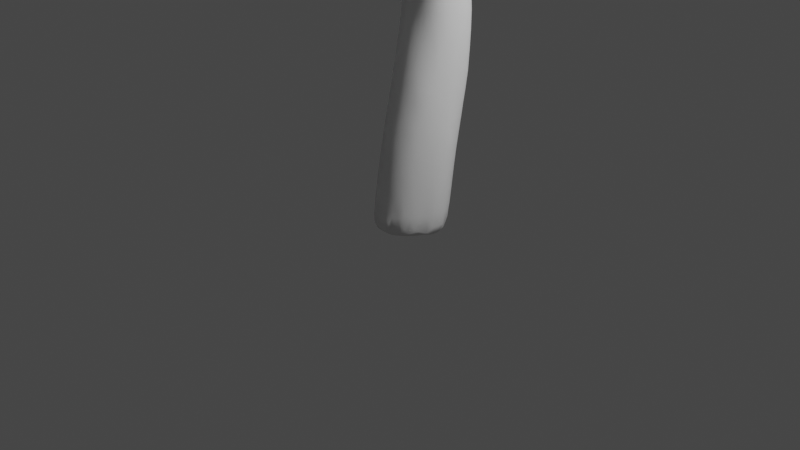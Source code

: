 # Source: blend.blend  (saved by Blender 2.93.21; exported with 4.5.12 LTS)
import bpy
from mathutils import Matrix  # noqa: F401  (used for matrix-valued properties, if any)

bpy.ops.wm.read_factory_settings(use_empty=True)
scene = bpy.context.scene
scene.name = 'Scene'

# ---- collections
col_collection = bpy.data.collections.new('Collection'); scene.collection.children.link(col_collection)

# ---- world
world_world = bpy.data.worlds.new('World'); scene.world = world_world
world_world.use_nodes = True; world_world.node_tree.nodes.clear()
_N = world_world.node_tree.nodes; _L = world_world.node_tree.links
n0 = _N.new('ShaderNodeOutputWorld'); n0.name = 'World Output'; n0.location = (300, 300)
n1 = _N.new('ShaderNodeBackground'); n1.name = 'Background'; n1.location = (10, 300)
n1.inputs[0].default_value = (0.05088, 0.05088, 0.05088, 1.0)
_L.new(n1.outputs[0], n0.inputs[0])
n0.is_active_output = True
world_world.color = (0.05088, 0.05088, 0.05088)
world_world.use_sun_shadow = False
world_world.sun_shadow_jitter_overblur = 0.0

# ---- cameras
cam_camera = bpy.data.cameras.new('Camera')
cam_camera.clip_end = 100.0
cam_camera.ortho_scale = 7.314

# ---- lights
light_light = bpy.data.lights.new('Light', 'POINT')
light_light.transmission_factor = 0.0
light_light.energy = 1000.0
light_light.shadow_soft_size = 0.1
light_light.shadow_maximum_resolution = 0.006
light_light.use_absolute_resolution = True

# ---- meshes
me_cylinder_001 = bpy.data.meshes.new('Cylinder.001')
me_cylinder_001.from_pydata([(-0.7621, -0.1793, -0.9889), (-0.8228, -0.06564, -1.027), (-0.8335, -0.04162, -0.8648), (-0.8109, -0.01223, -0.6873), (-0.7762, 0.02164, -0.5012), (-0.5821, -0.3678, -0.9947), (-0.6701, -0.2708, -1.05), (-0.6578, -0.2586, -0.8683), (-0.6242, -0.2246, -0.6909), (-0.5832, -0.1844, -0.5068), (-0.6729, -0.08335, -1.091), (-0.7479, -0.1576, -0.8549), (-0.7201, -0.1256, -0.6862), (-0.6843, -0.08843, -0.5027), (-0.6406, -0.04557, -0.3129), (-0.5877, 0.003835, -0.1232), (-0.4731, -0.4345, -1.044), (-0.4288, -0.423, -0.8753), (-0.3898, -0.381, -0.7015), (-0.484, -0.2726, -1.094), (-0.5535, -0.3464, -0.8595), (-0.5149, -0.3098, -0.693), (-0.4678, -0.2668, -0.513), (-0.408, -0.2176, -0.3272), (-0.4839, -0.08383, -1.103), (-0.534, -0.138, -0.3185), (-0.4778, -0.08328, -0.1342), (-0.1951, -0.5634, -1.033), (-0.178, -0.5458, -0.9569), (-0.2876, -0.4932, -1.079), (-0.2523, -0.4943, -0.8921), (-0.2423, -0.4354, -0.7099), (-0.2157, -0.3852, -0.5519), (-0.1827, -0.348, -0.435), (-0.2885, -0.2817, -1.101), (-0.3388, -0.3354, -0.526), (-0.2518, -0.2883, -0.3461), (-0.2195, -0.2122, -0.1689), (-0.2919, -0.08879, -1.105), (-0.3486, -0.1553, -0.1449), (-0.07401, -0.5798, -1.051), (-0.06785, -0.5554, -0.9502), (-0.09082, -0.4599, -1.097), (-0.08073, -0.5145, -0.8496), (-0.07933, -0.4597, -0.7023), (-0.06997, -0.4059, -0.5542), (-0.06093, -0.3562, -0.4237), (-0.09412, -0.2792, -1.103), (-0.07412, -0.2983, -0.3004), (-0.06677, -0.2292, -0.1604), (-0.09694, -0.09136, -1.105), (-0.2509, -1.703, 4.847), (-0.2699, -1.543, 4.631), (-0.2793, -1.598, 4.756), (-0.1268, -1.859, 4.914), (-0.1741, -1.777, 4.849), (-0.1883, -1.592, 4.601), (-0.1836, -1.677, 4.721), (-0.04337, -1.88, 4.902), (-0.06109, -1.713, 4.694), (-0.05526, -1.803, 4.807), (-0.06961, -1.536, 4.464), (-0.06468, -1.625, 4.578), (-0.2735, -1.718, 4.941), (-0.2839, -1.733, 5.055), (-0.2809, -1.742, 5.155), (-0.3078, -1.602, 4.89), (-0.3061, -1.618, 5.018), (-0.2854, -1.643, 5.142), (-0.06557, -2.231, 5.653), (-0.06888, -2.265, 5.745), (-0.1437, -1.896, 5.005), (-0.1571, -1.939, 5.139), (-0.1609, -1.989, 5.304), (-0.136, -2.056, 5.486), (-0.131, -2.115, 5.655), (-0.1305, -2.146, 5.79), (-0.2151, -1.813, 4.973), (-0.234, -1.836, 5.107), (-0.2369, -1.836, 5.262), (-0.1877, -1.894, 5.465), (-0.1479, -1.921, 5.632), (-0.1283, -1.929, 5.762), (-0.2441, -1.69, 5.271), (-0.1812, -1.722, 5.423), (-0.09347, -1.746, 5.562), (0.02917, -2.357, 5.75), (0.03528, -2.349, 5.742), (0.0125, -2.158, 5.423), (-0.00258, -2.215, 5.532), (-0.003209, -2.303, 5.684), (-0.01316, -2.323, 5.784), (-0.04397, -1.941, 5.011), (-0.04563, -2.005, 5.15), (-0.04181, -2.086, 5.328), (-0.06898, -2.162, 5.496), (-0.01957, -2.193, 5.803), (-0.02765, -1.978, 5.835), (-0.02233, -1.779, 5.687), (0.02397, -1.839, 5.798), (-0.4144, -0.02618, 0.0353), (-0.3703, 0.02414, 0.1644), (-0.1855, -0.1578, -0.05199), (-0.2608, -0.08961, 0.02782), (-0.2477, -0.002762, 0.1867), (-0.06041, -0.1615, -0.03563), (-0.07905, -0.08956, 0.07981), (-0.08124, -0.01214, 0.2123), (-0.0843, 0.06354, 0.3407), (-0.565, 0.09584, 3.031), (-0.4556, -0.1244, 3.027), (-0.4691, -0.1635, 3.128), (-0.4737, 0.0364, 2.838), (-0.4875, -0.02218, 2.953), (-0.5231, -0.0305, 3.088), (-0.3811, -0.1774, 2.999), (-0.3827, -0.2525, 3.105), (-0.393, -0.006168, 2.796), (-0.39, -0.0892, 2.902), (-0.2585, -0.4063, 3.179), (-0.2571, -0.2276, 2.965), (-0.2576, -0.3154, 3.07), (-0.2632, -0.04638, 2.755), (-0.2599, -0.1366, 2.862), (-0.09272, -0.4442, 3.146), (-0.09137, -0.1639, 2.838), (-0.09088, -0.2587, 2.941), (-0.09169, -0.3512, 3.043), (-0.09463, 0.01771, 2.617), (-0.09239, -0.06886, 2.731), (-0.5658, 0.08882, 3.129), (-0.4145, -1.137, 4.317), (-0.4254, -1.133, 4.385), (-0.4336, -0.9542, 4.065), (-0.4311, -1.025, 4.224), (-0.4356, -1.025, 4.352), (-0.4564, -0.7598, 3.815), (-0.4747, -0.78, 3.918), (-0.4747, -0.8121, 4.047), (-0.4593, -0.8496, 4.185), (-0.4332, -0.8716, 4.313), (-0.4528, -0.5771, 3.599), (-0.4704, -0.6367, 3.728), (-0.4948, -0.6389, 3.874), (-0.487, -0.6594, 4.012), (-0.458, -0.687, 4.144), (-0.4512, -0.3765, 3.379), (-0.4677, -0.444, 3.515), (-0.4964, -0.4605, 3.678), (-0.4994, -0.4756, 3.829), (-0.4768, -0.498, 3.97), (-0.4336, -0.5274, 4.1), (-0.4767, -0.2341, 3.288), (-0.4995, -0.2587, 3.465), (-0.5017, -0.2817, 3.63), (-0.4829, -0.3044, 3.783), (-0.4416, -0.332, 3.926), (-0.5325, -0.02159, 3.236), (-0.5132, -0.06985, 3.422), (-0.4862, -0.1021, 3.585), (-0.4434, -0.1307, 3.736), (-0.3016, -1.366, 4.417), (-0.3124, -1.42, 4.543), (-0.3378, -1.44, 4.699), (-0.3498, -1.245, 4.335), (-0.3875, -1.229, 4.48), (-0.3746, -1.268, 4.651), (-0.337, -0.9551, 3.842), (-0.3527, -1.004, 3.932), (-0.3589, -1.069, 4.053), (-0.3566, -1.147, 4.19), (-0.407, -1.063, 4.474), (-0.3687, -1.097, 4.615), (-0.3843, -0.8545, 3.793), (-0.4238, -0.9013, 3.928), (-0.386, -0.8986, 4.436), (-0.322, -0.9281, 4.564), (-0.3828, -0.642, 3.552), (-0.3868, -0.7368, 3.67), (-0.4113, -0.7124, 4.266), (-0.3374, -0.7333, 4.381), (-0.3795, -0.4428, 3.334), (-0.3836, -0.5365, 3.448), (-0.3764, -0.561, 4.214), (-0.3841, -0.3378, 3.226), (-0.3787, -0.3683, 4.06), (-0.3489, -0.4468, 4.163), (-0.3801, -0.1635, 3.876), (-0.3494, -0.2394, 3.987), (-0.2099, -1.416, 4.377), (-0.2033, -1.498, 4.492), (-0.2384, -1.233, 4.146), (-0.2289, -1.322, 4.269), (-0.2387, -0.9931, 3.806), (-0.2405, -1.072, 3.907), (-0.242, -1.151, 4.022), (-0.2572, -0.7982, 3.608), (-0.2523, -0.8995, 3.716), (-0.237, -0.96, 4.693), (-0.2588, -0.6013, 3.393), (-0.2581, -0.7006, 3.499), (-0.2423, -0.764, 4.498), (-0.1973, -0.8367, 4.603), (-0.258, -0.5041, 3.286), (-0.2661, -0.566, 4.311), (-0.2077, -0.6367, 4.412), (-0.2567, -0.3105, 4.105), (-0.2538, -0.4214, 4.204), (-0.2547, -0.09796, 3.915), (-0.25, -0.1983, 4.013), (-0.07906, -1.366, 4.232), (-0.07338, -1.452, 4.348), (-0.08533, -1.198, 3.994), (-0.08305, -1.282, 4.112), (-0.08644, -1.024, 3.776), (-0.08601, -1.113, 3.882), (-0.09091, -0.8325, 3.568), (-0.0893, -0.93, 3.673), (-0.08248, -0.9031, 4.716), (-0.09247, -0.6384, 3.357), (-0.09155, -0.7355, 3.463), (-0.08139, -0.7085, 4.511), (-0.07213, -0.8051, 4.611), (-0.09272, -0.5413, 3.252), (-0.09202, -0.501, 4.321), (-0.07613, -0.6009, 4.417), (-0.09164, -0.2774, 4.124), (-0.09109, -0.3866, 4.222), (-0.09114, -0.06431, 3.934), (-0.08977, -0.1696, 4.029), (-0.3353, -1.457, 4.844), (-0.3088, -1.479, 4.982), (-0.2665, -1.509, 5.116), (-0.3419, -1.296, 4.801), (-0.2854, -1.322, 4.944), (-0.3107, -1.126, 4.755), (-0.2186, -1.549, 5.241), (-0.1371, -1.56, 5.36), (-0.2093, -1.356, 5.087), (-0.1765, -1.436, 5.205), (-0.2257, -1.155, 4.892), (-0.1803, -1.227, 5.009), (-0.1931, -1.029, 4.806), (-0.03183, -1.575, 5.482), (0.006886, -1.646, 5.595), (-0.06973, -1.293, 5.144), (-0.06396, -1.413, 5.277), (0.003565, -1.467, 5.381), (-0.07582, -1.091, 4.925), (-0.06383, -1.184, 5.035), (-0.07362, -0.992, 4.823), (-0.9917, 0.2181, -0.9805), (-1.013, 0.3356, -0.9943), (-1.037, 0.3548, -0.8527), (-1.032, 0.379, -0.6835), (-1.009, 0.4077, -0.4989), (-1.025, 0.4838, -0.9962), (-1.056, 0.4942, -0.8531), (-1.06, 0.5152, -0.6825), (-1.047, 0.5419, -0.4981), (-1.022, 0.5754, -0.3104), (-1.018, 0.6074, -0.9826), (-1.041, 0.6274, -0.852), (-1.054, 0.65, -0.6811), (-1.053, 0.6737, -0.4969), (-1.042, 0.6995, -0.3143), (-1.024, 0.7276, -0.1514), (-1.013, 0.7798, -0.6841), (-1.028, 0.8022, -0.4955), (-1.033, 0.821, -0.3117), (-1.027, 0.8324, -0.1489), (-0.9097, 0.1148, -1.057), (-0.9224, 0.0984, -0.8721), (-0.9002, 0.1163, -0.6883), (-0.865, 0.1449, -0.5004), (-0.8229, 0.1798, -0.3079), (-0.7767, 0.2205, -0.1131), (-0.9069, 0.3089, -1.091), (-0.9934, 0.2265, -0.8521), (-0.9768, 0.2473, -0.6838), (-0.9455, 0.275, -0.4992), (-0.9047, 0.3085, -0.3072), (-0.8596, 0.3479, -0.1123), (-0.9153, 0.4985, -1.093), (-0.9739, 0.4422, -0.3079), (-0.9334, 0.4848, -0.1157), (-0.9306, 0.6998, -1.062), (-0.9855, 0.7523, -0.8715), (-0.992, 0.6228, -0.1275), (-0.8412, 0.8831, -1.028), (-0.9005, 0.8962, -0.8653), (-0.9379, 0.9139, -0.6828), (-0.9701, 0.9326, -0.493), (-0.9939, 0.9475, -0.3032), (-1.004, 0.9464, -0.1205), (-0.785, 1.006, -0.9891), (-0.8134, 1.025, -0.8558), (-0.8454, 1.044, -0.681), (-0.8842, 1.065, -0.4916), (-0.9239, 1.085, -0.298), (-0.9559, 1.097, -0.1051), (-0.7537, 1.162, -0.6828), (-0.7876, 1.189, -0.4913), (-0.8307, 1.216, -0.2955), (-0.8768, 1.243, -0.09886), (-0.7788, 1.369, -0.09611), (-0.6962, 0.11, -1.103), (-0.7349, 0.06063, -0.3097), (-0.6869, 0.1055, -0.1166), (-0.7065, 0.3052, -1.109), (-0.7111, 0.4991, -1.111), (-0.7046, 0.6974, -1.107), (-0.6796, 0.8937, -1.092), (-0.6739, 1.081, -1.035), (-0.7246, 1.132, -0.865), (-0.6049, 1.206, -0.9889), (-0.6354, 1.237, -0.8552), (-0.6635, 1.268, -0.6811), (-0.6912, 1.3, -0.4906), (-0.7299, 1.332, -0.294), (-0.5572, 1.361, -0.6839), (-0.5852, 1.402, -0.4911), (-0.6272, 1.436, -0.2931), (-0.6734, 1.475, -0.09584), (-0.4905, 0.1081, -1.106), (-0.4968, 0.3034, -1.108), (-0.4977, 0.4999, -1.11), (-0.4925, 0.6974, -1.111), (-0.4887, 0.8942, -1.11), (-0.4886, 1.09, -1.093), (-0.4735, 1.268, -1.028), (-0.5264, 1.322, -0.862), (-0.3928, 1.362, -0.9742), (-0.4108, 1.397, -0.8532), (-0.4285, 1.442, -0.6896), (-0.4437, 1.501, -0.4915), (-0.5166, 1.529, -0.2902), (-0.2956, 0.1047, -1.106), (-0.2972, 0.3019, -1.108), (-0.2974, 0.5005, -1.11), (-0.2966, 0.6988, -1.111), (-0.2944, 0.895, -1.113), (-0.293, 1.087, -1.112), (-0.2903, 1.27, -1.096), (-0.2692, 1.391, -1.01), (-0.2673, 1.449, -0.8705), (-0.2719, 1.498, -0.721), (-0.2733, 1.55, -0.5695), (-0.09855, 0.1031, -1.106), (-0.09918, 0.3013, -1.108), (-0.09933, 0.5006, -1.11), (-0.09907, 0.6998, -1.111), (-0.09824, 0.8966, -1.113), (-0.09728, 1.087, -1.114), (-0.09684, 1.27, -1.11), (-0.09392, 1.419, -1.038), (-0.09194, 1.48, -0.8874), (-0.09245, 1.529, -0.744), (-0.5603, 1.569, -0.09952), (-0.3784, 1.57, -0.4045), (-0.4074, 1.601, -0.2738), (-0.4346, 1.647, -0.1117), (-0.2587, 1.603, -0.4356), (-0.266, 1.653, -0.2873), (-0.2776, 1.706, -0.1369), (-0.09249, 1.578, -0.604), (-0.08988, 1.63, -0.4576), (-0.09133, 1.684, -0.303), (-0.09428, 1.738, -0.1593), (-0.09639, 1.791, -0.01837), (-1.007, 0.7554, -0.03841), (-1.016, 0.8303, -0.03658), (-0.8128, 0.392, 0.08419), (-0.7641, 0.4351, 0.2837), (-0.8914, 0.5363, 0.07837), (-0.8435, 0.5745, 0.2834), (-0.7973, 0.61, 0.4864), (-0.7533, 0.6472, 0.6877), (-0.964, 0.7084, 0.0537), (-0.9108, 0.7362, 0.2789), (-0.866, 0.7606, 0.4877), (-0.8263, 0.7858, 0.6906), (-0.7916, 0.811, 0.8914), (-0.7628, 0.8321, 1.091), (-0.7404, 0.8456, 1.289), (-0.7225, 0.8492, 1.483), (-0.9915, 0.9004, 0.05793), (-0.9535, 0.9164, 0.2824), (-0.917, 0.9303, 0.4908), (-0.883, 0.9446, 0.6935), (-0.8527, 0.9593, 0.8942), (-0.8268, 0.9716, 1.094), (-0.8046, 0.9788, 1.292), (-0.7847, 0.9791, 1.487), (-0.9708, 1.097, 0.08872), (-0.9644, 1.106, 0.2931), (-0.9453, 1.114, 0.4956), (-0.921, 1.121, 0.6964), (-0.8966, 1.128, 0.8966), (-0.8736, 1.133, 1.096), (-0.8508, 1.133, 1.294), (-0.8281, 1.129, 1.487), (-0.9162, 1.266, 0.09931), (-0.9383, 1.286, 0.2998), (-0.9425, 1.299, 0.4992), (-0.9326, 1.305, 0.6987), (-0.9167, 1.307, 0.8984), (-0.8978, 1.307, 1.098), (-0.8744, 1.301, 1.294), (-0.8481, 1.289, 1.486), (-0.8299, 1.407, 0.1039), (-0.8718, 1.443, 0.3044), (-0.8993, 1.466, 0.5022), (-0.9058, 1.475, 0.7006), (-0.9011, 1.477, 0.8998), (-0.8886, 1.474, 1.099), (-0.866, 1.463, 1.295), (-0.837, 1.442, 1.486), (-0.6309, 0.1549, 0.07635), (-0.566, 0.2082, 0.2703), (-0.727, 0.266, 0.08258), (-0.6733, 0.3146, 0.2794), (-0.617, 0.3683, 0.4768), (-0.7145, 0.48, 0.4835), (-0.6634, 0.5286, 0.6834), (-0.6167, 0.5787, 0.884), (-0.5783, 0.6213, 1.085), (-0.5554, 0.6503, 1.285), (-0.5439, 0.6636, 1.479), (-0.7135, 0.6843, 0.8882), (-0.681, 0.7156, 1.088), (-0.6581, 0.7363, 1.287), (-0.6426, 0.7441, 1.479), (-0.7237, 1.521, 0.1044), (-0.7886, 1.573, 1.493), (-0.522, 0.0566, 0.06354), (-0.429, 0.1086, 0.2544), (-0.3925, 0.1923, 0.4387), (-0.3558, 0.2471, 0.5654), (-0.5042, 0.2712, 0.4636), (-0.4109, 0.3313, 0.6595), (-0.5529, 0.4263, 0.6757), (-0.4982, 0.4922, 0.8773), (-0.4485, 0.5478, 1.079), (-0.4277, 0.5863, 1.286), (-0.4216, 0.6039, 1.487), (-0.2581, 0.07746, 0.3153), (-0.2492, 0.1546, 0.4574), (-0.2393, 0.2259, 0.5876), (-0.2457, 0.3035, 0.7118), (-0.2246, 0.3808, 0.856), (-0.195, 0.437, 0.9708), (-0.3582, 0.4232, 0.8665), (-0.2762, 0.4922, 1.065), (-0.2706, 0.5441, 1.288), (-0.2693, 0.5643, 1.494), (-0.0823, 0.138, 0.4712), (-0.07926, 0.2124, 0.6), (-0.07874, 0.289, 0.7283), (-0.07213, 0.3654, 0.8602), (-0.06764, 0.4353, 0.9851), (-0.08804, 0.4974, 1.117), (-0.09229, 0.5295, 1.302), (-0.09325, 0.5443, 1.499), (-0.5698, 0.2516, 2.765), (-0.5845, 0.2388, 2.87), (-0.5863, 0.2225, 2.993), (-0.5836, 0.4503, 2.472), (-0.5855, 0.3764, 2.655), (-0.5983, 0.3777, 2.809), (-0.5874, 0.3647, 2.947), (-0.6181, 0.6369, 2.176), (-0.6291, 0.6167, 2.3), (-0.6292, 0.5857, 2.448), (-0.6193, 0.5524, 2.605), (-0.6029, 0.5375, 2.754), (-0.5723, 0.5217, 2.896), (-0.7058, 0.8401, 1.672), (-0.6862, 0.8127, 1.861), (-0.6594, 0.7529, 2.069), (-0.6678, 0.7474, 2.254), (-0.6571, 0.7297, 2.408), (-0.6316, 0.7157, 2.554), (-0.5922, 0.7029, 2.698), (-0.7654, 0.9716, 1.677), (-0.7438, 0.9548, 1.866), (-0.7189, 0.9274, 2.057), (-0.6999, 0.8954, 2.228), (-0.6736, 0.8741, 2.369), (-0.6309, 0.8816, 2.493), (-0.805, 1.122, 1.675), (-0.7791, 1.113, 1.859), (-0.7447, 1.109, 2.055), (-0.7105, 1.034, 2.222), (-0.6774, 0.991, 2.335), (-0.821, 1.275, 1.666), (-0.7918, 1.265, 1.828), (-0.7495, 1.28, 1.974), (-0.8071, 1.412, 1.662), (-0.7815, 1.379, 1.797), (-0.5119, 0.1468, 2.764), (-0.5466, 0.1122, 2.906), (-0.4965, 0.4548, 2.225), (-0.5073, 0.4089, 2.329), (-0.5135, 0.344, 2.463), (-0.5149, 0.2598, 2.613), (-0.5462, 0.5467, 2.155), (-0.5742, 0.5035, 2.316), (-0.5268, 0.501, 3.032), (-0.6301, 0.7373, 1.66), (-0.6135, 0.7105, 1.826), (-0.5751, 0.6476, 1.985), (-0.54, 0.6872, 2.839), (-0.4747, 0.667, 2.975), (-0.5654, 0.8737, 2.635), (-0.4883, 0.8583, 2.775), (-0.7209, 1.181, 2.144), (-0.6856, 1.138, 2.254), (-0.6235, 1.063, 2.402), (-0.5189, 1.051, 2.562), (-0.7032, 1.287, 2.109), (-0.649, 1.263, 2.23), (-0.5606, 1.242, 2.348), (-0.7525, 1.525, 1.687), (-0.7174, 1.441, 1.887), (-0.652, 1.405, 2.07), (-0.6067, 1.362, 2.189), (-0.4114, 0.183, 2.566), (-0.4062, 0.0882, 2.692), (-0.4104, 0.4169, 2.19), (-0.4095, 0.3443, 2.308), (-0.4116, 0.268, 2.435), (-0.4276, 0.6043, 1.682), (-0.4568, 0.5874, 1.882), (-0.4299, 0.5014, 2.066), (-0.5404, 0.6628, 1.655), (-0.542, 0.652, 1.79), (-0.394, 0.6411, 3.107), (-0.3995, 0.836, 2.909), (-0.3591, 0.7683, 3.021), (-0.4126, 1.032, 2.705), (-0.3647, 0.9647, 2.82), (-0.4377, 1.226, 2.489), (-0.379, 1.162, 2.612), (-0.5994, 1.575, 1.888), (-0.5409, 1.499, 2.075), (-0.4908, 1.397, 2.252), (-0.4076, 1.346, 2.383), (-0.2725, 0.2153, 2.402), (-0.2725, 0.1303, 2.525), (-0.2694, 0.04276, 2.644), (-0.27, 0.3801, 2.159), (-0.2707, 0.2978, 2.28), (-0.2716, 0.566, 1.691), (-0.2787, 0.5379, 1.876), (-0.2743, 0.4639, 2.032), (-0.2567, 0.7118, 3.138), (-0.2575, 0.908, 2.938), (-0.2498, 0.8154, 3.04), (-0.2621, 1.105, 2.736), (-0.2514, 1.011, 2.84), (-0.2712, 1.295, 2.517), (-0.2577, 1.208, 2.632), (-0.3833, 1.585, 2.07), (-0.2919, 1.496, 2.24), (-0.2699, 1.394, 2.394), (-0.09488, 0.1886, 2.38), (-0.09528, 0.1025, 2.5), (-0.09364, 0.445, 2.02), (-0.09325, 0.3594, 2.142), (-0.09384, 0.2735, 2.262), (-0.09313, 0.5524, 1.697), (-0.09357, 0.5274, 1.879), (-0.08606, 0.8454, 3.054), (-0.08843, 1.137, 2.753), (-0.08604, 1.039, 2.854), (-0.08767, 0.9417, 2.954), (-0.09026, 1.324, 2.534), (-0.08778, 1.235, 2.647), (-0.08864, 1.501, 2.29), (-0.08921, 1.412, 2.415), (-0.5712, 0.1986, 3.113), (-0.5586, 0.3424, 3.079), (-0.5376, 0.1471, 3.241), (-0.4973, 0.1065, 3.392), (-0.4464, 0.07344, 3.542), (-0.5133, 0.3097, 3.213), (-0.4549, 0.2767, 3.353), (-0.4657, 0.4745, 3.167), (-0.3793, 0.04129, 3.685), (-0.3481, -0.03292, 3.799), (-0.3818, 0.2446, 3.494), (-0.3476, 0.1722, 3.607), (-0.3881, 0.4443, 3.302), (-0.3512, 0.3734, 3.415), (-0.356, 0.5717, 3.219), (-0.2526, 0.1106, 3.724), (-0.2476, 0.01149, 3.823), (-0.2535, 0.3158, 3.533), (-0.2466, 0.2195, 3.632), (-0.2558, 0.5144, 3.337), (-0.2484, 0.4206, 3.439), (-0.2496, 0.6184, 3.24), (-0.08981, 0.1467, 3.742), (-0.08938, 0.04194, 3.839), (-0.08776, 0.2525, 3.647), (-0.08767, 0.4524, 3.455), (-0.08915, 0.3534, 3.552), (-0.08701, 0.6491, 3.255), (-0.08898, 0.5498, 3.355), (-0.08822, 0.7468, 3.154), (-0.7724, 1.57, 0.3067), (-0.8196, 1.6, 0.5048), (-0.8393, 1.614, 0.7026), (-0.8457, 1.62, 0.9011), (-0.841, 1.618, 1.1), (-0.8202, 1.603, 1.298), (-0.5971, 1.62, 0.09392), (-0.6309, 1.688, 0.3047), (-0.7107, 1.71, 0.5093), (-0.7413, 1.724, 0.7052), (-0.7566, 1.734, 0.9023), (-0.7588, 1.736, 1.101), (-0.7391, 1.719, 1.298), (-0.7036, 1.686, 1.495), (-0.5675, 1.772, 0.396), (-0.6005, 1.796, 0.5311), (-0.6234, 1.813, 0.7104), (-0.6414, 1.827, 0.9034), (-0.6479, 1.833, 1.101), (-0.628, 1.814, 1.298), (-0.4524, 1.7, 0.05316), (-0.4589, 1.761, 0.2177), (-0.5884, 1.777, 1.492), (-0.4477, 1.826, 0.3656), (-0.4736, 1.868, 0.5268), (-0.4946, 1.887, 0.7098), (-0.5118, 1.903, 0.9029), (-0.5177, 1.911, 1.1), (-0.4951, 1.889, 1.294), (-0.4495, 1.849, 1.483), (-0.367, 1.946, 0.7103), (-0.3815, 1.962, 0.9026), (-0.3818, 1.971, 1.097), (-0.2842, 1.76, 0.01082), (-0.2825, 1.821, 0.1693), (-0.2731, 1.892, 0.3495), (-0.3379, 1.929, 0.5265), (-0.3508, 1.949, 1.286), (-0.2724, 1.909, 1.474), (-0.1919, 1.945, 0.4291), (-0.2162, 1.97, 0.5478), (-0.2336, 1.989, 0.7164), (-0.2426, 2.007, 0.9031), (-0.2418, 2.017, 1.091), (-0.2232, 1.994, 1.261), (-0.1936, 1.964, 1.385), (-0.09435, 1.849, 0.1365), (-0.08876, 1.908, 0.2926), (-0.08521, 1.922, 1.529), (-0.0723, 1.955, 0.4142), (-0.07491, 1.99, 0.5499), (-0.07917, 2.013, 0.7184), (-0.08159, 2.032, 0.9033), (-0.08037, 2.041, 1.089), (-0.07319, 2.016, 1.258), (-0.06675, 1.974, 1.399), (-0.6575, 1.639, 1.691), (-0.5338, 1.732, 1.683), (-0.4386, 1.682, 1.878), (-0.4116, 1.8, 1.658), (-0.3739, 1.761, 1.787), (-0.2562, 1.717, 1.933), (-0.2333, 1.639, 2.066), (-0.2016, 1.576, 2.168), (-0.259, 1.844, 1.661), (-0.2483, 1.787, 1.809), (-0.07445, 1.661, 2.073), (-0.06841, 1.584, 2.184), (-0.08611, 1.865, 1.683), (-0.08384, 1.806, 1.828), (-0.08255, 1.739, 1.954), (0.08064, -0.5791, -1.051), (0.07415, -0.555, -0.9504), (0.09595, -0.4602, -1.097), (0.08788, -0.5142, -0.8504), (0.0906, -0.4596, -0.7056), (0.09282, -0.4055, -0.5615), (0.09962, -0.3522, -0.4292), (0.09738, -0.2795, -1.103), (0.09985, -0.2934, -0.297), (0.1027, -0.2251, -0.1636), (0.09899, -0.0917, -1.105), (0.199, -0.5633, -1.035), (0.182, -0.5453, -0.9572), (0.291, -0.4935, -1.079), (0.2577, -0.4938, -0.8945), (0.2553, -0.4363, -0.7224), (0.2507, -0.3863, -0.5823), (0.2914, -0.2824, -1.102), (0.2693, -0.3299, -0.4604), (0.2739, -0.2691, -0.3219), (0.2778, -0.2002, -0.1884), (0.2943, -0.08967, -1.105), (0.2755, -0.1288, -0.05645), (0.4753, -0.4333, -1.043), (0.432, -0.4235, -0.8802), (0.3992, -0.3871, -0.7263), (0.3692, -0.3578, -0.6093), (0.487, -0.2734, -1.093), (0.5101, -0.3172, -0.7045), (0.4383, -0.2898, -0.5323), (0.4324, -0.2253, -0.3694), (0.4868, -0.08499, -1.103), (0.4432, -0.1525, -0.2382), (0.4352, -0.08268, -0.09463), (0.5827, -0.3666, -0.9925), (0.5534, -0.3473, -0.8617), (0.6701, -0.2689, -1.045), (0.6572, -0.2592, -0.8683), (0.6214, -0.2304, -0.6999), (0.576, -0.2017, -0.5355), (0.5433, -0.173, -0.4046), (0.6757, -0.08436, -1.089), (0.7165, -0.1307, -0.6898), (0.6705, -0.1038, -0.5115), (0.5958, -0.08365, -0.318), (0.5659, -0.01651, -0.1329), (0.7615, -0.1784, -0.9845), (0.7469, -0.1586, -0.8537), (0.8225, -0.06542, -1.022), (0.8327, -0.04247, -0.8624), (0.8082, -0.01559, -0.6878), (0.7679, 0.01285, -0.5038), (0.7162, 0.04347, -0.3127), (0.06545, -1.884, 4.903), (0.07522, -1.715, 4.697), (0.07373, -1.806, 4.81), (0.07744, -1.537, 4.466), (0.07499, -1.627, 4.58), (0.1512, -1.871, 4.919), (0.2007, -1.686, 4.734), (0.1977, -1.793, 4.861), (0.212, -1.503, 4.501), (0.2002, -1.598, 4.611), (0.2787, -1.725, 4.873), (0.2841, -1.553, 4.65), (0.3014, -1.616, 4.786), (0.0604, -2.369, 5.753), (0.06054, -2.326, 5.723), (0.09071, -2.157, 5.424), (0.07103, -2.23, 5.551), (0.05989, -2.312, 5.692), (0.06187, -2.322, 5.804), (0.07262, -1.947, 5.01), (0.08364, -2.012, 5.142), (0.09145, -2.082, 5.292), (0.07983, -2.18, 5.898), (0.1457, -1.961, 5.871), (0.09184, -1.715, 5.718), (0.1546, -1.782, 5.847), (0.1022, -2.368, 5.759), (0.08138, -2.332, 5.741), (0.1542, -2.214, 5.602), (0.1334, -2.306, 5.727), (0.156, -2.322, 5.832), (0.1752, -1.917, 5.01), (0.1995, -1.976, 5.14), (0.2133, -2.045, 5.292), (0.1883, -2.124, 5.452), (0.1899, -2.163, 5.838), (0.2513, -1.847, 4.994), (0.2867, -1.902, 5.137), (0.3066, -1.966, 5.3), (0.2744, -1.835, 5.801), (0.2779, -1.97, 5.88), (0.2675, -1.752, 5.583), (0.1906, -1.734, 5.678), (0.2069, -2.243, 5.749), (0.213, -2.247, 5.796), (0.2765, -2.043, 5.485), (0.2523, -2.132, 5.682), (0.281, -2.142, 5.83), (0.3133, -1.754, 4.983), (0.3432, -1.797, 5.128), (0.3605, -1.846, 5.296), (0.3397, -1.898, 5.486), (0.3029, -1.924, 5.694), (0.3157, -2.008, 5.821), (0.3453, -1.635, 4.947), (0.3661, -1.67, 5.108), (0.3701, -1.708, 5.275), (0.3481, -1.747, 5.44), (0.1032, -0.1539, -0.03568), (0.09756, -0.08099, 0.08862), (0.09564, -0.006368, 0.2159), (0.2715, -0.05715, 0.07064), (0.2721, 0.01685, 0.1958), (0.4265, -0.01697, 0.03365), (0.535, 0.02613, -0.006927), (0.09466, -0.3514, 3.043), (0.09551, -0.4448, 3.146), (0.0932, -0.1634, 2.837), (0.09359, -0.2583, 2.941), (0.09654, 0.01741, 2.617), (0.0944, -0.06862, 2.731), (0.2613, -0.4076, 3.18), (0.2625, -0.1367, 2.862), (0.2599, -0.228, 2.965), (0.2604, -0.3163, 3.071), (0.2716, 0.04231, 2.645), (0.2656, -0.04642, 2.755), (0.3857, -0.3416, 3.231), (0.3831, -0.18, 3.001), (0.3846, -0.2559, 3.108), (0.3943, -0.008619, 2.799), (0.3916, -0.09211, 2.905), (0.4563, -0.1304, 3.033), (0.4693, -0.1717, 3.137), (0.4732, 0.02987, 2.847), (0.4869, -0.03147, 2.964), (0.5217, -0.04686, 3.107), (0.08497, -1.367, 4.234), (0.07984, -1.453, 4.35), (0.09098, -1.198, 3.995), (0.08885, -1.282, 4.114), (0.09014, -1.024, 3.776), (0.09076, -1.113, 3.882), (0.09409, -0.8325, 3.568), (0.09274, -0.9299, 3.673), (0.09624, -0.9002, 4.714), (0.09537, -0.6386, 3.357), (0.09473, -0.7356, 3.462), (0.1088, -0.7063, 4.502), (0.1072, -0.8085, 4.605), (0.0956, -0.5417, 3.252), (0.104, -0.4927, 4.312), (0.1096, -0.5991, 4.406), (0.1005, -0.2759, 4.121), (0.1019, -0.384, 4.216), (0.0968, -0.0623, 3.931), (0.09977, -0.1688, 4.025), (0.2341, -1.325, 4.277), (0.2165, -1.42, 4.385), (0.2461, -1.152, 4.026), (0.2427, -1.235, 4.152), (0.2417, -0.9931, 3.807), (0.2441, -1.072, 3.909), (0.2603, -0.7984, 3.608), (0.2552, -0.8995, 3.716), (0.2612, -0.8609, 4.572), (0.2401, -0.9458, 4.695), (0.2619, -0.6019, 3.394), (0.2613, -0.7009, 3.499), (0.2687, -0.6325, 4.361), (0.2662, -0.7492, 4.459), (0.2609, -0.5051, 3.287), (0.2693, -0.5205, 4.27), (0.2697, -0.3025, 4.086), (0.2706, -0.412, 4.178), (0.2602, -0.08516, 3.901), (0.2671, -0.1944, 3.991), (0.3085, -1.374, 4.432), (0.3229, -1.433, 4.565), (0.3559, -1.462, 4.743), (0.3576, -1.155, 4.208), (0.3538, -1.256, 4.355), (0.3948, -1.254, 4.517), (0.3887, -1.3, 4.71), (0.339, -0.9556, 3.845), (0.3542, -1.005, 3.938), (0.3595, -1.072, 4.064), (0.4117, -1.11, 4.533), (0.388, -1.159, 4.686), (0.3878, -0.738, 3.674), (0.385, -0.8557, 3.799), (0.4218, -0.9048, 3.942), (0.4287, -0.9628, 4.09), (0.3743, -0.8112, 4.386), (0.3742, -0.9562, 4.517), (0.3339, -1.038, 4.687), (0.3854, -0.5387, 3.452), (0.3845, -0.6433, 3.556), (0.3774, -0.6747, 4.29), (0.3814, -0.4455, 3.338), (0.3863, -0.4564, 4.117), (0.3799, -0.5592, 4.21), (0.3853, -0.2381, 3.93), (0.3858, -0.344, 4.03), (0.4425, -0.1331, 3.749), (0.3733, -0.1172, 3.845), (0.4151, -1.156, 4.347), (0.4282, -1.162, 4.423), (0.4256, -1.044, 4.264), (0.4351, -1.071, 4.405), (0.4534, -0.7627, 3.827), (0.4678, -0.7854, 3.942), (0.4619, -0.8229, 4.09), (0.4359, -0.8691, 4.268), (0.4263, -0.9655, 4.398), (0.4521, -0.5802, 3.608), (0.4668, -0.6405, 3.744), (0.485, -0.646, 3.905), (0.4724, -0.672, 4.058), (0.4415, -0.7014, 4.193), (0.4515, -0.3821, 3.388), (0.4663, -0.4496, 3.528), (0.4902, -0.4677, 3.703), (0.4856, -0.4842, 3.873), (0.4578, -0.5177, 4.036), (0.4379, -0.5919, 4.149), (0.4761, -0.244, 3.301), (0.4968, -0.2713, 3.488), (0.4955, -0.2945, 3.663), (0.4631, -0.3065, 3.84), (0.4482, -0.3881, 3.972), (0.5301, -0.0444, 3.263), (0.5102, -0.09449, 3.457), (0.4896, -0.1332, 3.616), (0.5632, 0.05447, 3.163), (0.1218, -1.46, 5.371), (0.107, -1.548, 5.49), (0.08823, -1.625, 5.605), (0.1055, -1.276, 5.145), (0.1071, -1.375, 5.262), (0.1051, -1.078, 4.915), (0.1099, -1.178, 5.029), (0.09028, -0.9853, 4.819), (0.2498, -1.503, 5.336), (0.238, -1.608, 5.483), (0.1684, -1.652, 5.591), (0.2618, -1.225, 4.972), (0.2504, -1.322, 5.107), (0.2442, -1.406, 5.226), (0.2691, -1.103, 4.84), (0.2119, -1.005, 4.79), (0.3651, -1.489, 4.917), (0.3626, -1.533, 5.088), (0.34, -1.565, 5.257), (0.3268, -1.635, 5.396), (0.3552, -1.322, 4.897), (0.3349, -1.406, 5.07), (0.3196, -1.456, 5.186), (0.3539, -1.192, 4.81), (0.09979, 0.1028, -1.107), (0.09999, 0.3011, -1.108), (0.1, 0.5006, -1.11), (0.09988, 0.6999, -1.111), (0.09938, 0.8967, -1.113), (0.09876, 1.087, -1.114), (0.09908, 1.27, -1.11), (0.09746, 1.418, -1.038), (0.09563, 1.479, -0.8876), (0.09604, 1.529, -0.7432), (0.2974, 0.1039, -1.106), (0.2987, 0.3015, -1.108), (0.2988, 0.5005, -1.11), (0.298, 0.699, -1.111), (0.2959, 0.8951, -1.113), (0.2946, 1.087, -1.112), (0.2924, 1.27, -1.096), (0.2717, 1.391, -1.01), (0.2704, 1.447, -0.8713), (0.2752, 1.497, -0.7207), (0.4933, 0.1071, -1.106), (0.4996, 0.3027, -1.108), (0.5003, 0.4998, -1.11), (0.4948, 0.6976, -1.111), (0.4907, 0.8944, -1.109), (0.4905, 1.09, -1.093), (0.475, 1.267, -1.027), (0.5275, 1.321, -0.8622), (0.5576, 1.361, -0.684), (0.3942, 1.361, -0.9738), (0.4124, 1.396, -0.8537), (0.43, 1.441, -0.6899), (0.4446, 1.501, -0.4907), (0.5171, 1.528, -0.2903), (0.5607, 1.569, -0.1005), (0.6998, 0.1088, -1.102), (0.6654, 0.08583, -0.1218), (0.7107, 0.3042, -1.109), (0.7152, 0.499, -1.11), (0.7078, 0.6978, -1.106), (0.682, 0.8944, -1.091), (0.675, 1.081, -1.032), (0.7244, 1.132, -0.8636), (0.753, 1.162, -0.6819), (0.6059, 1.206, -0.9869), (0.6358, 1.237, -0.8543), (0.6632, 1.268, -0.6806), (0.6906, 1.301, -0.4903), (0.7289, 1.333, -0.294), (0.7776, 1.37, -0.09634), (0.5851, 1.402, -0.4909), (0.6268, 1.436, -0.2932), (0.6726, 1.476, -0.09631), (0.9106, 0.1142, -1.052), (0.9219, 0.09699, -0.8697), (0.8987, 0.1137, -0.688), (0.8608, 0.1399, -0.5014), (0.8145, 0.1711, -0.3102), (0.765, 0.2081, -0.1184), (0.9111, 0.3078, -1.089), (0.9759, 0.2446, -0.6834), (0.9435, 0.2715, -0.4997), (0.9009, 0.3033, -0.309), (0.8537, 0.3398, -0.1173), (0.9198, 0.4985, -1.092), (0.93, 0.4794, -0.1182), (0.9322, 0.6998, -1.058), (0.9853, 0.7535, -0.8696), (1.012, 0.7816, -0.6831), (0.8419, 0.8836, -1.024), (0.9004, 0.8969, -0.8634), (0.9374, 0.915, -0.6817), (0.9695, 0.9338, -0.4923), (0.9934, 0.9486, -0.3026), (1.003, 0.947, -0.1199), (0.7853, 1.006, -0.9854), (0.8133, 1.025, -0.8538), (0.8449, 1.045, -0.6798), (0.8836, 1.066, -0.4909), (0.9234, 1.085, -0.2975), (0.9554, 1.098, -0.1045), (0.7867, 1.189, -0.4908), (0.8298, 1.217, -0.2953), (0.876, 1.243, -0.09871), (0.9914, 0.2169, -0.9766), (0.9928, 0.2244, -0.8501), (1.014, 0.3349, -0.9912), (1.037, 0.3535, -0.8503), (1.032, 0.3769, -0.6824), (1.008, 0.4051, -0.4988), (0.9719, 0.4387, -0.3087), (1.026, 0.4838, -0.9932), (1.056, 0.494, -0.8508), (1.06, 0.5145, -0.6813), (1.046, 0.5406, -0.4976), (1.021, 0.5736, -0.3104), (0.9902, 0.6202, -0.1281), (1.019, 0.6078, -0.9788), (1.041, 0.6283, -0.8499), (1.054, 0.6508, -0.68), (1.053, 0.674, -0.4963), (1.042, 0.6993, -0.3141), (1.023, 0.727, -0.1516), (1.028, 0.8037, -0.4949), (1.032, 0.8221, -0.3114), (1.027, 0.8328, -0.1489), (0.09552, 1.578, -0.6028), (0.09328, 1.63, -0.4575), (0.09482, 1.684, -0.3031), (0.09783, 1.738, -0.1578), (0.09856, 1.792, -0.0167), (0.2756, 1.55, -0.5677), (0.2611, 1.603, -0.4345), (0.269, 1.652, -0.2877), (0.2815, 1.706, -0.1357), (0.2878, 1.761, 0.01333), (0.379, 1.57, -0.403), (0.4083, 1.6, -0.274), (0.436, 1.647, -0.1122), (0.09414, 0.06709, 0.3427), (0.09484, 0.1402, 0.4694), (0.09763, 0.2152, 0.596), (0.09989, 0.2919, 0.7242), (0.1022, 0.3684, 0.8546), (0.1019, 0.4409, 0.9856), (0.0955, 0.5037, 1.129), (0.09423, 0.532, 1.307), (0.09418, 0.5458, 1.501), (0.2703, 0.08944, 0.3241), (0.2707, 0.1612, 0.449), (0.2772, 0.237, 0.5711), (0.2817, 0.3155, 0.6992), (0.2821, 0.3924, 0.833), (0.2778, 0.464, 0.9737), (0.2712, 0.5224, 1.13), (0.2681, 0.5541, 1.309), (0.2669, 0.5676, 1.501), (0.4364, 0.05946, 0.1507), (0.4307, 0.1317, 0.2872), (0.4274, 0.1986, 0.4095), (0.4461, 0.2779, 0.5182), (0.4529, 0.3628, 0.6513), (0.4483, 0.4414, 0.798), (0.4372, 0.5098, 0.9549), (0.4256, 0.5625, 1.125), (0.418, 0.5935, 1.308), (0.4141, 0.6049, 1.501), (0.5379, 0.6629, 1.501), (0.5891, 0.1196, 0.07037), (0.5623, 0.1928, 0.2463), (0.5371, 0.2379, 0.3637), (0.6631, 0.2918, 0.2498), (0.5992, 0.3308, 0.4232), (0.6048, 0.4366, 0.5811), (0.5918, 0.5175, 0.7556), (0.5734, 0.5805, 0.9329), (0.5567, 0.6264, 1.116), (0.5449, 0.6538, 1.306), (0.666, 0.7162, 1.107), (0.6505, 0.7382, 1.302), (0.64, 0.7456, 1.499), (0.7227, 1.523, 0.1041), (0.7712, 1.572, 0.3072), (0.7104, 0.2466, 0.0703), (0.8044, 0.3775, 0.07069), (0.7547, 0.4085, 0.2484), (0.706, 0.427, 0.3893), (0.8842, 0.5255, 0.0726), (0.8256, 0.5496, 0.2744), (0.7447, 0.5522, 0.4909), (0.7132, 0.6269, 0.7144), (0.6871, 0.6792, 0.9128), (0.9605, 0.7038, 0.05257), (0.9008, 0.7242, 0.2776), (0.8457, 0.7401, 0.4912), (0.8075, 0.7744, 0.701), (0.7777, 0.8068, 0.9025), (0.7542, 0.832, 1.101), (0.736, 0.8476, 1.299), (0.7218, 0.8531, 1.497), (0.9902, 0.8993, 0.05825), (0.9497, 0.9123, 0.2828), (0.9099, 0.9236, 0.4926), (0.8756, 0.94, 0.6973), (0.8467, 0.9574, 0.8986), (0.8227, 0.9717, 1.098), (0.8023, 0.9807, 1.297), (0.7844, 0.9834, 1.494), (0.9702, 1.097, 0.08919), (0.9632, 1.105, 0.2935), (0.9433, 1.112, 0.4962), (0.9187, 1.12, 0.6976), (0.8945, 1.127, 0.898), (0.872, 1.133, 1.098), (0.8499, 1.135, 1.296), (0.8275, 1.133, 1.491), (0.9155, 1.267, 0.09935), (0.9377, 1.287, 0.2997), (0.9419, 1.299, 0.4993), (0.9319, 1.305, 0.699), (0.9161, 1.307, 0.8988), (0.8973, 1.307, 1.098), (0.8741, 1.302, 1.295), (0.847, 1.293, 1.487), (0.8287, 1.408, 0.1035), (0.8708, 1.444, 0.304), (0.8988, 1.466, 0.5021), (0.9055, 1.475, 0.7007), (0.9009, 1.478, 0.8999), (0.8884, 1.475, 1.099), (0.8657, 1.465, 1.296), (0.835, 1.447, 1.486), (1.006, 0.7541, -0.03884), (1.015, 0.8301, -0.03666), (0.09707, 0.1877, 2.38), (0.09746, 0.1019, 2.5), (0.09352, 0.4445, 2.02), (0.09468, 0.3589, 2.141), (0.09608, 0.2726, 2.261), (0.09313, 0.553, 1.698), (0.09222, 0.5271, 1.879), (0.09765, 0.7473, 3.15), (0.09812, 0.9424, 2.95), (0.09839, 0.8453, 3.05), (0.09992, 1.138, 2.748), (0.0993, 1.04, 2.85), (0.0994, 1.325, 2.531), (0.1008, 1.235, 2.643), (0.09883, 1.496, 2.297), (0.09904, 1.411, 2.415), (0.2749, 0.2145, 2.402), (0.2749, 0.1297, 2.526), (0.2687, 0.4617, 2.028), (0.2694, 0.3791, 2.156), (0.2724, 0.2969, 2.279), (0.2659, 0.5654, 1.695), (0.2663, 0.5328, 1.875), (0.2785, 0.7125, 3.116), (0.2823, 0.9096, 2.914), (0.2806, 0.8112, 3.015), (0.2878, 1.109, 2.71), (0.2848, 1.009, 2.813), (0.2876, 1.302, 2.5), (0.2896, 1.209, 2.606), (0.2933, 1.554, 2.16), (0.2889, 1.474, 2.276), (0.2888, 1.389, 2.389), (0.4113, 0.2667, 2.435), (0.4114, 0.1804, 2.571), (0.4068, 0.08499, 2.697), (0.4046, 0.4153, 2.179), (0.4078, 0.3438, 2.303), (0.4129, 0.5963, 1.695), (0.4138, 0.5604, 1.881), (0.4137, 0.4947, 2.051), (0.4094, 0.5557, 3.166), (0.5346, 0.6523, 1.699), (0.5337, 0.617, 1.898), (0.4203, 0.752, 2.955), (0.4153, 0.6519, 3.059), (0.4335, 0.9538, 2.747), (0.4262, 0.8513, 2.85), (0.452, 1.165, 2.536), (0.4435, 1.057, 2.641), (0.4575, 1.35, 2.342), (0.4483, 1.265, 2.446), (0.4895, 1.589, 1.979), (0.4734, 1.508, 2.122), (0.4566, 1.436, 2.24), (0.5098, 0.2522, 2.63), (0.5088, 0.1365, 2.78), (0.5431, 0.09314, 2.931), (0.5619, 0.06724, 3.062), (0.4889, 0.4549, 2.204), (0.5019, 0.4094, 2.32), (0.5084, 0.3415, 2.469), (0.5326, 0.5476, 2.112), (0.565, 0.5076, 2.305), (0.5721, 0.4471, 2.491), (0.5073, 0.5785, 2.988), (0.4956, 0.4837, 3.111), (0.6329, 0.7377, 1.698), (0.6276, 0.7133, 1.898), (0.6225, 0.6739, 2.1), (0.5253, 0.7823, 2.771), (0.5138, 0.6851, 2.885), (0.5576, 0.9923, 2.553), (0.5367, 0.89, 2.671), (0.6968, 1.207, 2.168), (0.6516, 1.172, 2.286), (0.5824, 1.118, 2.433), (0.7266, 1.306, 1.989), (0.6699, 1.312, 2.134), (0.5923, 1.293, 2.275), (0.5528, 1.228, 2.388), (0.7409, 1.544, 1.682), (0.6709, 1.488, 1.896), (0.6087, 1.43, 2.093), (0.565, 1.391, 2.206), (0.5616, 0.2325, 2.799), (0.5759, 0.2071, 2.916), (0.5802, 0.1741, 3.046), (0.5717, 0.3587, 2.7), (0.5811, 0.3339, 2.888), (0.5761, 0.282, 3.04), (0.6216, 0.6344, 2.295), (0.6107, 0.5878, 2.489), (0.5916, 0.5341, 2.689), (0.5662, 0.4913, 2.892), (0.5458, 0.3856, 3.073), (0.7099, 0.8484, 1.695), (0.6975, 0.8333, 1.893), (0.6815, 0.8083, 2.091), (0.6605, 0.7754, 2.285), (0.6294, 0.7409, 2.477), (0.5884, 0.7022, 2.673), (0.5643, 0.6259, 2.818), (0.767, 0.9807, 1.69), (0.7466, 0.973, 1.886), (0.7185, 0.9581, 2.083), (0.6821, 0.924, 2.272), (0.6293, 0.9027, 2.46), (0.593, 0.8311, 2.602), (0.8039, 1.13, 1.682), (0.7748, 1.129, 1.872), (0.7315, 1.133, 2.076), (0.6872, 1.064, 2.257), (0.6427, 1.028, 2.385), (0.8171, 1.284, 1.67), (0.7812, 1.282, 1.836), (0.7997, 1.424, 1.663), (0.7626, 1.403, 1.802), (0.09702, 0.1455, 3.741), (0.09479, 0.04246, 3.837), (0.0983, 0.3537, 3.549), (0.09846, 0.2511, 3.644), (0.09769, 0.5506, 3.352), (0.0988, 0.4523, 3.451), (0.098, 0.649, 3.251), (0.2663, 0.1026, 3.718), (0.2548, 0.01448, 3.815), (0.2717, 0.3157, 3.514), (0.2702, 0.2091, 3.613), (0.2743, 0.5173, 3.318), (0.2744, 0.4166, 3.414), (0.2762, 0.6147, 3.219), (0.399, 0.1414, 3.555), (0.3975, 0.01733, 3.682), (0.3541, -0.02459, 3.785), (0.4072, 0.3579, 3.347), (0.3989, 0.2577, 3.454), (0.404, 0.4631, 3.263), (0.5329, 0.1139, 3.282), (0.4867, 0.07132, 3.456), (0.4684, -0.01359, 3.587), (0.5095, 0.2857, 3.243), (0.4748, 0.2059, 3.387), (0.4798, 0.4118, 3.208), (0.5687, 0.1441, 3.161), (0.5606, 0.2369, 3.149), (0.09696, 1.849, 0.1363), (0.09112, 1.908, 0.2919), (0.09529, 1.918, 1.537), (0.0749, 1.955, 0.4141), (0.07874, 1.99, 0.55), (0.08437, 2.013, 0.7183), (0.08835, 2.032, 0.9023), (0.09172, 2.041, 1.085), (0.09509, 2.016, 1.251), (0.1003, 1.97, 1.395), (0.2863, 1.822, 0.1706), (0.2758, 1.892, 0.3491), (0.3397, 1.928, 0.5259), (0.3682, 1.946, 0.7093), (0.2739, 1.946, 1.366), (0.2716, 1.892, 1.52), (0.1937, 1.945, 0.4294), (0.2182, 1.97, 0.5483), (0.2364, 1.989, 0.716), (0.2475, 2.007, 0.8997), (0.2534, 2.016, 1.078), (0.2551, 1.995, 1.233), (0.4549, 1.701, 0.05488), (0.4622, 1.762, 0.221), (0.4503, 1.826, 0.3674), (0.4756, 1.867, 0.5275), (0.4961, 1.887, 0.7099), (0.5113, 1.904, 0.9013), (0.5086, 1.916, 1.095), (0.4509, 1.907, 1.295), (0.4386, 1.849, 1.493), (0.3833, 1.962, 0.8969), (0.387, 1.974, 1.073), (0.372, 1.967, 1.206), (0.5974, 1.621, 0.09349), (0.6312, 1.69, 0.3063), (0.7107, 1.71, 0.5104), (0.7419, 1.725, 0.7057), (0.7567, 1.735, 0.9023), (0.7576, 1.738, 1.1), (0.7362, 1.722, 1.297), (0.7028, 1.692, 1.488), (0.5681, 1.773, 0.3987), (0.6017, 1.796, 0.5328), (0.6253, 1.813, 0.7112), (0.6419, 1.828, 0.9032), (0.644, 1.836, 1.1), (0.616, 1.82, 1.297), (0.585, 1.781, 1.49), (0.8187, 1.601, 0.5051), (0.839, 1.615, 0.7028), (0.8455, 1.621, 0.9012), (0.8405, 1.619, 1.1), (0.8191, 1.606, 1.297), (0.7858, 1.58, 1.491), (0.09775, 1.739, 1.95), (0.1026, 1.66, 2.067), (0.1035, 1.578, 2.182), (0.09175, 1.863, 1.686), (0.09179, 1.806, 1.826), (0.2828, 1.719, 1.916), (0.2941, 1.636, 2.037), (0.2625, 1.839, 1.672), (0.2589, 1.787, 1.804), (0.542, 1.737, 1.667), (0.472, 1.692, 1.835), (0.414, 1.801, 1.656), (0.3873, 1.764, 1.772), (0.6606, 1.654, 1.665), (0.6134, 1.618, 1.804)], [], [(1, 0, 11, 2), (6, 5, 20, 7), (11, 0, 6, 7), (10, 6, 0, 1), (11, 7, 8, 12), (3, 2, 11, 12), (12, 8, 9, 13), (4, 3, 12, 13), (13, 9, 25, 14), (307, 4, 13, 14), (20, 5, 16, 17), (19, 16, 5, 6), (20, 17, 18, 21), (8, 7, 20, 21), (21, 18, 35, 22), (9, 8, 21, 22), (25, 9, 22, 23), (24, 19, 6, 10), (25, 23, 39, 26), (15, 14, 25, 26), (29, 27, 28, 30), (17, 16, 29, 30), (18, 17, 30, 31), (35, 18, 31, 32), (34, 29, 16, 19), (35, 32, 33, 36), (23, 22, 35, 36), (39, 23, 36, 37), (38, 34, 19, 24), (28, 27, 40, 41), (42, 40, 27, 29), (30, 28, 41, 43), (31, 30, 43, 44), (32, 31, 44, 45), (33, 32, 45, 46), (47, 42, 29, 34), (36, 33, 46, 48), (37, 36, 48, 49), (50, 47, 34, 38), (53, 52, 56, 57), (57, 55, 51, 53), (55, 57, 59, 60), (60, 58, 54, 55), (56, 190, 61, 62), (62, 59, 57, 56), (53, 51, 63, 66), (66, 63, 64, 67), (67, 64, 65, 68), (75, 69, 70, 76), (55, 54, 71, 77), (63, 51, 55, 77), (77, 71, 72, 78), (64, 63, 77, 78), (78, 72, 73, 79), (65, 64, 78, 79), (79, 73, 74, 80), (80, 74, 75, 81), (81, 75, 76, 82), (68, 65, 79, 83), (83, 79, 80, 84), (84, 80, 81, 85), (90, 86, 87, 91), (70, 69, 90, 91), (71, 54, 58, 92), (72, 71, 92, 93), (73, 72, 93, 94), (94, 88, 89, 95), (74, 73, 94, 95), (95, 89, 90, 69), (75, 74, 95, 69), (76, 70, 91, 96), (82, 76, 96, 97), (85, 81, 82, 98), (98, 82, 97, 99), (435, 15, 26, 100), (39, 37, 102, 103), (100, 26, 39, 103), (101, 100, 103, 104), (102, 37, 49, 105), (103, 102, 105, 106), (104, 103, 106, 107), (113, 110, 111, 114), (111, 110, 115, 116), (113, 112, 117, 118), (118, 115, 110, 113), (116, 115, 120, 121), (121, 119, 184, 116), (118, 117, 122, 123), (123, 120, 115, 118), (120, 123, 125, 126), (121, 120, 126, 127), (127, 124, 119, 121), (122, 550, 128, 129), (129, 125, 123, 122), (134, 131, 132, 135), (138, 133, 134, 139), (139, 134, 135, 140), (142, 136, 137, 143), (143, 137, 138, 144), (144, 138, 139, 145), (147, 141, 142, 148), (148, 142, 143, 149), (149, 143, 144, 150), (150, 144, 145, 151), (152, 146, 147, 153), (153, 147, 148, 154), (154, 148, 149, 155), (155, 149, 150, 156), (114, 111, 152, 157), (130, 109, 114, 157), (157, 152, 153, 158), (158, 153, 154, 159), (159, 154, 155, 160), (162, 52, 53, 163), (164, 161, 162, 165), (132, 131, 164, 165), (165, 162, 163, 166), (134, 133, 169, 170), (170, 164, 131, 134), (135, 132, 165, 171), (171, 165, 166, 172), (173, 167, 168, 174), (137, 136, 173, 174), (174, 168, 169, 133), (138, 137, 174, 133), (140, 135, 171, 175), (175, 171, 172, 176), (142, 141, 177, 178), (178, 173, 136, 142), (145, 139, 140, 179), (179, 140, 175, 180), (147, 146, 181, 182), (182, 177, 141, 147), (151, 145, 179, 183), (152, 111, 116, 184), (184, 181, 146, 152), (156, 150, 151, 185), (185, 151, 183, 186), (160, 155, 156, 187), (187, 156, 185, 188), (162, 161, 189, 190), (190, 56, 52, 162), (164, 170, 191, 192), (192, 189, 161, 164), (168, 167, 193, 194), (169, 168, 194, 195), (195, 191, 170, 169), (173, 178, 196, 197), (197, 193, 167, 173), (176, 172, 235, 198), (177, 182, 199, 200), (200, 196, 178, 177), (180, 175, 176, 201), (201, 176, 198, 202), (181, 184, 119, 203), (203, 199, 182, 181), (183, 179, 180, 204), (204, 180, 201, 205), (207, 206, 185, 186), (186, 183, 204, 207), (209, 208, 187, 188), (188, 185, 206, 209), (189, 192, 210, 211), (211, 61, 190, 189), (191, 195, 212, 213), (213, 210, 192, 191), (194, 193, 214, 215), (215, 212, 195, 194), (197, 196, 216, 217), (217, 214, 193, 197), (200, 199, 219, 220), (220, 216, 196, 200), (222, 221, 201, 202), (202, 198, 218, 222), (203, 119, 124, 223), (223, 219, 199, 203), (225, 224, 204, 205), (205, 201, 221, 225), (227, 226, 206, 207), (207, 204, 224, 227), (229, 228, 208, 209), (209, 206, 226, 229), (163, 53, 66, 230), (230, 66, 67, 231), (231, 67, 68, 232), (166, 163, 230, 233), (233, 230, 231, 234), (172, 166, 233, 235), (232, 68, 83, 236), (236, 83, 84, 237), (234, 231, 232, 238), (238, 232, 236, 239), (235, 233, 234, 240), (240, 234, 238, 241), (198, 235, 240, 242), (237, 84, 85, 243), (243, 85, 98, 244), (246, 245, 238, 239), (239, 236, 237, 246), (246, 237, 243, 247), (249, 248, 240, 241), (241, 238, 245, 249), (250, 218, 198, 242), (242, 240, 248, 250), (252, 251, 278, 253), (256, 252, 253, 257), (257, 253, 254, 258), (258, 254, 255, 259), (259, 255, 284, 260), (261, 256, 257, 262), (262, 257, 258, 263), (263, 258, 259, 264), (264, 259, 260, 265), (265, 260, 288, 266), (267, 263, 264, 268), (268, 264, 265, 269), (269, 265, 266, 270), (271, 1, 2, 272), (278, 251, 271, 272), (272, 2, 3, 273), (273, 3, 4, 274), (274, 4, 307, 275), (277, 271, 251, 252), (278, 272, 273, 279), (254, 253, 278, 279), (279, 273, 274, 280), (255, 254, 279, 280), (280, 274, 275, 281), (284, 255, 280, 281), (281, 275, 276, 282), (283, 277, 252, 256), (284, 281, 282, 285), (288, 260, 284, 285), (286, 283, 256, 261), (287, 286, 261, 262), (267, 287, 262, 263), (289, 286, 287, 290), (290, 287, 267, 291), (292, 291, 267, 268), (293, 292, 268, 269), (294, 293, 269, 270), (295, 289, 290, 296), (296, 290, 291, 297), (297, 291, 292, 298), (298, 292, 293, 299), (299, 293, 294, 300), (301, 297, 298, 302), (302, 298, 299, 303), (303, 299, 300, 304), (306, 10, 1, 271), (307, 14, 15, 308), (276, 275, 307, 308), (309, 306, 271, 277), (310, 309, 277, 283), (311, 310, 283, 286), (312, 311, 286, 289), (313, 312, 289, 295), (314, 313, 295, 296), (301, 314, 296, 297), (315, 313, 314, 316), (316, 314, 301, 317), (318, 317, 301, 302), (319, 318, 302, 303), (305, 319, 303, 304), (320, 317, 318, 321), (321, 318, 319, 322), (322, 319, 305, 323), (324, 24, 10, 306), (325, 324, 306, 309), (326, 325, 309, 310), (327, 326, 310, 311), (328, 327, 311, 312), (329, 328, 312, 313), (330, 329, 313, 315), (331, 330, 315, 316), (320, 331, 316, 317), (332, 330, 331, 333), (333, 331, 320, 334), (335, 334, 320, 321), (336, 335, 321, 322), (358, 336, 322, 323), (337, 38, 24, 324), (338, 337, 324, 325), (339, 338, 325, 326), (340, 339, 326, 327), (341, 340, 327, 328), (342, 341, 328, 329), (343, 342, 329, 330), (344, 343, 330, 332), (345, 344, 332, 333), (346, 345, 333, 334), (347, 346, 334, 335), (348, 50, 38, 337), (349, 348, 337, 338), (350, 349, 338, 339), (351, 350, 339, 340), (352, 351, 340, 341), (353, 352, 341, 342), (354, 353, 342, 343), (355, 354, 343, 344), (356, 355, 344, 345), (357, 356, 345, 346), (359, 335, 336, 360), (360, 336, 358, 361), (362, 347, 335, 359), (363, 362, 359, 360), (364, 363, 360, 361), (365, 357, 346, 347), (366, 365, 347, 362), (367, 366, 362, 363), (368, 367, 363, 364), (369, 368, 364, 644), (270, 266, 370, 371), (282, 276, 420, 372), (285, 282, 372, 374), (374, 372, 373, 375), (375, 373, 423, 376), (288, 285, 374, 378), (370, 266, 288, 378), (378, 374, 375, 379), (379, 375, 376, 380), (380, 376, 377, 381), (381, 377, 429, 382), (386, 294, 270, 371), (371, 370, 378, 386), (386, 378, 379, 387), (387, 379, 380, 388), (388, 380, 381, 389), (389, 381, 382, 390), (390, 382, 383, 391), (391, 383, 384, 392), (392, 384, 385, 393), (300, 294, 386, 394), (394, 386, 387, 395), (395, 387, 388, 396), (396, 388, 389, 397), (397, 389, 390, 398), (398, 390, 391, 399), (399, 391, 392, 400), (400, 392, 393, 401), (304, 300, 394, 402), (402, 394, 395, 403), (403, 395, 396, 404), (404, 396, 397, 405), (405, 397, 398, 406), (406, 398, 399, 407), (407, 399, 400, 408), (408, 400, 401, 409), (305, 304, 402, 410), (410, 402, 403, 411), (411, 403, 404, 412), (412, 404, 405, 413), (413, 405, 406, 414), (414, 406, 407, 415), (415, 407, 408, 416), (416, 408, 409, 417), (308, 15, 435, 418), (420, 276, 308, 418), (420, 418, 419, 421), (373, 372, 420, 421), (421, 419, 439, 422), (423, 373, 421, 422), (423, 422, 441, 424), (377, 376, 423, 424), (429, 377, 424, 425), (429, 425, 426, 430), (383, 382, 429, 430), (430, 426, 427, 431), (384, 383, 430, 431), (431, 427, 428, 432), (385, 384, 431, 432), (433, 323, 305, 410), (611, 433, 410, 411), (435, 100, 101, 436), (419, 418, 435, 436), (439, 419, 436, 437), (439, 437, 438, 440), (441, 422, 439, 440), (441, 440, 452, 442), (425, 424, 441, 442), (426, 425, 442, 443), (427, 426, 443, 444), (428, 427, 444, 445), (436, 101, 104, 446), (437, 436, 446, 447), (438, 437, 447, 448), (440, 438, 448, 449), (452, 440, 449, 450), (452, 450, 451, 453), (443, 442, 452, 453), (444, 443, 453, 454), (445, 444, 454, 455), (446, 104, 107, 108), (447, 446, 108, 456), (448, 447, 456, 457), (449, 448, 457, 458), (450, 449, 458, 459), (451, 450, 459, 460), (453, 451, 460, 461), (454, 453, 461, 462), (455, 454, 462, 463), (468, 464, 465, 469), (469, 465, 466, 470), (473, 467, 468, 474), (474, 468, 469, 475), (475, 469, 470, 476), (479, 471, 472, 480), (480, 472, 473, 481), (481, 473, 474, 482), (482, 474, 475, 483), (393, 385, 477, 484), (484, 477, 478, 485), (485, 478, 479, 486), (486, 479, 480, 487), (487, 480, 481, 488), (488, 481, 482, 489), (401, 393, 484, 490), (490, 484, 485, 491), (491, 485, 486, 492), (492, 486, 487, 493), (493, 487, 488, 494), (409, 401, 490, 495), (495, 490, 491, 496), (496, 491, 492, 497), (417, 409, 495, 498), (498, 495, 496, 499), (500, 112, 113, 501), (465, 464, 500, 501), (501, 113, 114, 109), (466, 465, 501, 109), (468, 467, 504, 505), (505, 500, 464, 468), (506, 502, 503, 507), (472, 471, 506, 507), (507, 503, 504, 467), (473, 472, 507, 467), (476, 470, 582, 508), (432, 428, 535, 509), (477, 385, 432, 509), (478, 477, 509, 510), (479, 478, 510, 511), (511, 506, 471, 479), (483, 475, 476, 512), (512, 476, 508, 513), (489, 482, 483, 514), (514, 483, 512, 515), (517, 516, 492, 493), (518, 517, 493, 494), (494, 488, 489, 518), (518, 489, 514, 519), (497, 492, 516, 520), (520, 516, 517, 521), (521, 517, 518, 522), (523, 434, 417, 498), (524, 523, 498, 499), (499, 496, 497, 524), (524, 497, 520, 525), (525, 520, 521, 526), (500, 505, 527, 528), (528, 117, 112, 500), (503, 502, 529, 530), (504, 503, 530, 531), (531, 527, 505, 504), (535, 428, 445, 532), (506, 511, 533, 534), (534, 529, 502, 506), (535, 532, 533, 536), (510, 509, 535, 536), (536, 533, 511, 510), (513, 508, 588, 537), (515, 512, 513, 538), (538, 513, 537, 539), (519, 514, 515, 540), (540, 515, 538, 541), (522, 518, 519, 542), (542, 519, 540, 543), (545, 544, 524, 525), (546, 545, 525, 526), (526, 521, 522, 546), (546, 522, 542, 547), (527, 531, 548, 549), (528, 527, 549, 550), (550, 122, 117, 528), (530, 529, 551, 552), (552, 548, 531, 530), (532, 445, 455, 553), (533, 532, 553, 554), (534, 533, 554, 555), (555, 551, 529, 534), (558, 557, 538, 539), (539, 537, 556, 558), (560, 559, 540, 541), (541, 538, 557, 560), (562, 561, 542, 543), (543, 540, 559, 562), (564, 563, 545, 546), (565, 564, 546, 547), (547, 542, 561, 565), (549, 548, 566, 567), (567, 128, 550, 549), (551, 555, 568, 569), (552, 551, 569, 570), (570, 566, 548, 552), (553, 455, 463, 571), (554, 553, 571, 572), (572, 568, 555, 554), (573, 576, 557, 558), (558, 556, 610, 573), (575, 574, 559, 560), (560, 557, 576, 575), (578, 577, 561, 562), (562, 559, 574, 578), (580, 579, 564, 565), (565, 561, 577, 580), (466, 109, 130, 581), (470, 466, 581, 582), (581, 130, 157, 583), (583, 157, 158, 584), (584, 158, 159, 585), (582, 581, 583, 586), (586, 583, 584, 587), (508, 582, 586, 588), (585, 159, 160, 589), (589, 160, 187, 590), (587, 584, 585, 591), (591, 585, 589, 592), (588, 586, 587, 593), (593, 587, 591, 594), (537, 588, 593, 595), (597, 596, 589, 590), (590, 187, 208, 597), (599, 598, 591, 592), (592, 589, 596, 599), (601, 600, 593, 594), (594, 591, 598, 601), (602, 556, 537, 595), (595, 593, 600, 602), (604, 603, 596, 597), (597, 208, 228, 604), (605, 607, 598, 599), (599, 596, 603, 605), (606, 609, 600, 601), (601, 598, 607, 606), (608, 610, 556, 602), (602, 600, 609, 608), (611, 411, 412, 612), (612, 412, 413, 613), (613, 413, 414, 614), (614, 414, 415, 615), (615, 415, 416, 616), (616, 416, 417, 434), (358, 323, 433, 617), (617, 433, 611, 618), (619, 618, 611, 612), (620, 619, 612, 613), (621, 620, 613, 614), (622, 621, 614, 615), (623, 622, 615, 616), (624, 623, 616, 434), (625, 618, 619, 626), (626, 619, 620, 627), (627, 620, 621, 628), (628, 621, 622, 629), (629, 622, 623, 630), (630, 623, 624, 633), (631, 361, 358, 617), (632, 631, 617, 618), (634, 632, 618, 625), (635, 634, 625, 626), (636, 635, 626, 627), (637, 636, 627, 628), (638, 637, 628, 629), (639, 638, 629, 630), (640, 639, 630, 633), (641, 636, 637, 642), (642, 637, 638, 643), (643, 638, 639, 648), (644, 364, 361, 631), (645, 644, 631, 632), (646, 645, 632, 634), (647, 646, 634, 635), (641, 647, 635, 636), (649, 648, 639, 640), (650, 646, 647, 651), (651, 647, 641, 652), (653, 652, 641, 642), (654, 653, 642, 643), (655, 654, 643, 648), (655, 648, 649, 656), (657, 369, 644, 645), (658, 657, 645, 646), (660, 658, 646, 650), (661, 660, 650, 651), (662, 661, 651, 652), (663, 662, 652, 653), (664, 663, 653, 654), (665, 664, 654, 655), (666, 665, 655, 656), (656, 649, 659, 666), (624, 434, 523, 667), (667, 523, 524, 544), (668, 633, 624, 667), (669, 668, 667, 544), (669, 544, 545, 563), (640, 633, 668, 670), (670, 668, 669, 671), (673, 672, 669, 563), (673, 563, 564, 674), (675, 649, 640, 670), (676, 675, 670, 671), (671, 669, 672, 676), (677, 681, 672, 673), (678, 677, 673, 674), (674, 564, 579, 678), (679, 659, 649, 675), (680, 679, 675, 676), (676, 672, 681, 680), (41, 40, 682, 683), (684, 682, 40, 42), (43, 41, 683, 685), (44, 43, 685, 686), (45, 44, 686, 687), (46, 45, 687, 688), (689, 684, 42, 47), (48, 46, 688, 690), (49, 48, 690, 691), (692, 689, 47, 50), (683, 682, 693, 694), (695, 693, 682, 684), (696, 694, 693, 695), (685, 683, 694, 696), (686, 685, 696, 697), (687, 686, 697, 698), (688, 687, 698, 700), (699, 695, 684, 689), (690, 688, 700, 701), (691, 690, 701, 702), (703, 699, 689, 692), (696, 695, 705, 706), (697, 696, 706, 707), (698, 697, 707, 708), (709, 705, 695, 699), (710, 707, 706, 717), (711, 708, 707, 710), (700, 698, 708, 711), (701, 700, 711, 712), (702, 701, 712, 714), (713, 709, 699, 703), (704, 702, 714, 715), (706, 705, 716, 717), (718, 716, 705, 709), (719, 717, 716, 718), (710, 717, 719, 720), (711, 710, 720, 721), (712, 711, 721, 722), (723, 718, 709, 713), (724, 720, 719, 729), (725, 721, 720, 724), (726, 722, 721, 725), (714, 712, 722, 726), (715, 714, 726, 727), (719, 718, 728, 729), (730, 728, 718, 723), (731, 729, 728, 730), (724, 729, 731, 732), (725, 724, 732, 733), (726, 725, 733, 734), (60, 59, 736, 737), (737, 735, 58, 60), (62, 61, 738, 739), (739, 736, 59, 62), (737, 736, 741, 742), (742, 740, 735, 737), (739, 738, 743, 744), (744, 741, 736, 739), (741, 744, 746, 747), (747, 745, 742, 741), (87, 86, 748, 749), (89, 88, 750, 751), (90, 89, 751, 752), (752, 748, 86, 90), (91, 87, 749, 753), (92, 58, 735, 754), (93, 92, 754, 755), (94, 93, 755, 756), (756, 750, 88, 94), (96, 91, 753, 757), (97, 96, 757, 758), (760, 759, 98, 99), (99, 97, 758, 760), (749, 748, 761, 762), (752, 751, 763, 764), (764, 761, 748, 752), (765, 762, 761, 764), (753, 749, 762, 765), (754, 735, 740, 766), (755, 754, 766, 767), (756, 755, 767, 768), (750, 756, 768, 769), (769, 763, 751, 750), (757, 753, 765, 770), (771, 766, 740, 742), (772, 767, 766, 771), (773, 768, 767, 772), (758, 757, 770, 775), (774, 777, 759, 760), (760, 758, 775, 774), (765, 764, 778, 779), (769, 768, 773, 780), (763, 769, 780, 781), (781, 778, 764, 763), (782, 779, 778, 781), (770, 765, 779, 782), (771, 742, 745, 783), (772, 771, 783, 784), (773, 772, 784, 785), (786, 780, 773, 785), (787, 781, 780, 786), (788, 782, 781, 787), (788, 787, 774, 775), (775, 770, 782, 788), (789, 783, 745, 747), (790, 784, 783, 789), (791, 785, 784, 790), (792, 786, 785, 791), (776, 787, 786, 792), (777, 774, 787, 776), (105, 49, 691, 793), (106, 105, 793, 794), (107, 106, 794, 795), (108, 107, 795, 1063), (793, 691, 702, 704), (794, 793, 704, 796), (795, 794, 796, 797), (796, 704, 715, 798), (797, 796, 798, 1081), (798, 715, 727, 799), (124, 127, 800, 801), (126, 125, 802, 803), (803, 800, 127, 126), (129, 128, 804, 805), (805, 802, 125, 129), (803, 802, 807, 808), (800, 803, 808, 809), (809, 806, 801, 800), (805, 804, 810, 811), (811, 807, 802, 805), (809, 808, 813, 814), (814, 812, 806, 809), (807, 811, 815, 816), (816, 813, 808, 807), (814, 813, 817, 818), (816, 815, 819, 820), (820, 817, 813, 816), (821, 818, 817, 820), (211, 210, 822, 823), (823, 738, 61, 211), (213, 212, 824, 825), (825, 822, 210, 213), (215, 214, 826, 827), (827, 824, 212, 215), (217, 216, 828, 829), (829, 826, 214, 217), (220, 219, 831, 832), (832, 828, 216, 220), (834, 833, 221, 222), (222, 218, 830, 834), (223, 124, 801, 835), (835, 831, 219, 223), (837, 836, 224, 225), (225, 221, 833, 837), (839, 838, 226, 227), (227, 224, 836, 839), (841, 840, 228, 229), (229, 226, 838, 841), (823, 822, 842, 843), (843, 743, 738, 823), (825, 824, 844, 845), (845, 842, 822, 825), (827, 826, 846, 847), (847, 844, 824, 827), (829, 828, 848, 849), (849, 846, 826, 829), (832, 831, 852, 853), (853, 848, 828, 832), (850, 855, 833, 834), (834, 830, 851, 850), (835, 801, 806, 856), (856, 852, 831, 835), (854, 857, 836, 837), (837, 833, 855, 854), (859, 858, 838, 839), (839, 836, 857, 859), (861, 860, 840, 841), (841, 838, 858, 861), (743, 843, 862, 863), (863, 746, 744, 743), (864, 747, 746, 863), (842, 845, 865, 866), (866, 862, 843, 842), (867, 863, 862, 866), (868, 864, 863, 867), (847, 846, 869, 870), (844, 847, 870, 871), (871, 865, 845, 844), (873, 868, 867, 872), (849, 848, 874, 875), (875, 869, 846, 849), (876, 870, 869, 875), (877, 871, 870, 876), (880, 873, 872, 879), (880, 879, 850, 851), (853, 852, 881, 882), (882, 874, 848, 853), (878, 883, 854, 855), (855, 850, 879, 878), (856, 806, 812, 884), (884, 881, 852, 856), (857, 854, 883, 886), (885, 888, 858, 859), (859, 857, 886, 885), (887, 890, 860, 861), (861, 858, 888, 887), (867, 866, 891, 892), (865, 871, 877, 893), (893, 891, 866, 865), (894, 892, 891, 893), (872, 867, 892, 894), (876, 875, 895, 896), (877, 876, 896, 897), (898, 893, 877, 897), (899, 894, 893, 898), (899, 898, 878, 879), (879, 872, 894, 899), (874, 882, 900, 901), (901, 895, 875, 874), (902, 896, 895, 901), (903, 897, 896, 902), (904, 898, 897, 903), (883, 878, 898, 904), (881, 884, 905, 906), (906, 900, 882, 881), (907, 901, 900, 906), (908, 902, 901, 907), (909, 903, 902, 908), (910, 904, 903, 909), (910, 909, 885, 886), (886, 883, 904, 910), (812, 814, 818, 911), (911, 905, 884, 812), (912, 906, 905, 911), (913, 907, 906, 912), (914, 908, 907, 913), (915, 909, 908, 914), (915, 914, 887, 888), (888, 885, 909, 915), (916, 911, 818, 821), (917, 912, 911, 916), (918, 913, 912, 917), (889, 914, 913, 918), (890, 887, 914, 889), (916, 821, 1216, 919), (922, 921, 243, 244), (244, 98, 759, 922), (924, 923, 245, 246), (920, 924, 246, 247), (247, 243, 921, 920), (926, 925, 248, 249), (249, 245, 923, 926), (927, 830, 218, 250), (250, 248, 925, 927), (929, 928, 920, 921), (930, 777, 776, 929), (930, 929, 921, 922), (922, 759, 777, 930), (933, 932, 923, 924), (924, 920, 928, 933), (931, 934, 925, 926), (926, 923, 932, 931), (935, 934, 880, 851), (935, 851, 830, 927), (927, 925, 934, 935), (936, 789, 747, 864), (937, 790, 789, 936), (938, 791, 790, 937), (939, 792, 791, 938), (939, 938, 928, 929), (929, 776, 792, 939), (940, 936, 864, 868), (941, 937, 936, 940), (941, 940, 931, 932), (942, 938, 937, 941), (942, 941, 932, 933), (933, 928, 938, 942), (943, 940, 868, 873), (943, 873, 880, 934), (934, 931, 940, 943), (944, 692, 50, 348), (945, 944, 348, 349), (946, 945, 349, 350), (947, 946, 350, 351), (948, 947, 351, 352), (949, 948, 352, 353), (950, 949, 353, 354), (951, 950, 354, 355), (952, 951, 355, 356), (953, 952, 356, 357), (954, 703, 692, 944), (955, 954, 944, 945), (956, 955, 945, 946), (957, 956, 946, 947), (958, 957, 947, 948), (959, 958, 948, 949), (960, 959, 949, 950), (961, 960, 950, 951), (962, 961, 951, 952), (963, 962, 952, 953), (964, 713, 703, 954), (965, 964, 954, 955), (966, 965, 955, 956), (967, 966, 956, 957), (968, 967, 957, 958), (969, 968, 958, 959), (970, 969, 959, 960), (973, 970, 960, 961), (974, 971, 970, 973), (974, 973, 961, 962), (975, 972, 971, 974), (975, 974, 962, 963), (976, 975, 963, 1055), (979, 723, 713, 964), (980, 727, 726, 734), (981, 979, 964, 965), (982, 981, 965, 966), (983, 982, 966, 967), (984, 983, 967, 968), (985, 984, 968, 969), (988, 985, 969, 970), (989, 986, 985, 988), (989, 988, 970, 971), (990, 987, 986, 989), (990, 989, 971, 972), (994, 991, 990, 972), (994, 972, 975, 976), (995, 992, 991, 994), (995, 994, 976, 977), (996, 993, 992, 995), (996, 995, 977, 978), (997, 730, 723, 979), (998, 731, 730, 997), (999, 732, 731, 998), (1000, 733, 732, 999), (1001, 734, 733, 1000), (980, 734, 1001, 1002), (1003, 997, 979, 981), (1004, 999, 998, 1029), (1005, 1000, 999, 1004), (1006, 1001, 1000, 1005), (1007, 1002, 1001, 1006), (1008, 1003, 981, 982), (1009, 1007, 1006, 1034), (1010, 1008, 982, 983), (1013, 1010, 983, 984), (1014, 1011, 1010, 1013), (1015, 1012, 1011, 1014), (1019, 1013, 984, 985), (1020, 1014, 1013, 1019), (1020, 1019, 985, 986), (1021, 1015, 1014, 1020), (1021, 1020, 986, 987), (1022, 1016, 1015, 1021), (1023, 1017, 1016, 1022), (1024, 1018, 1017, 1023), (1025, 1022, 1021, 987), (1025, 987, 990, 991), (1026, 1023, 1022, 1025), (1026, 1025, 991, 992), (1027, 1024, 1023, 1026), (1027, 1026, 992, 993), (998, 997, 1028, 1029), (1030, 1028, 997, 1003), (1031, 1029, 1028, 1030), (1004, 1029, 1031, 1032), (1005, 1004, 1032, 1033), (1006, 1005, 1033, 1034), (1035, 1030, 1003, 1008), (1036, 1031, 1030, 1035), (1037, 1032, 1031, 1036), (1038, 1033, 1032, 1037), (1039, 1034, 1033, 1038), (1009, 1034, 1039, 1040), (1041, 1035, 1008, 1010), (1042, 1036, 1035, 1041), (1042, 1041, 1010, 1011), (1043, 1037, 1036, 1042), (1043, 1042, 1011, 1012), (1044, 1038, 1037, 1043), (1045, 1039, 1038, 1044), (1046, 1040, 1039, 1045), (1047, 1044, 1043, 1012), (1047, 1012, 1015, 1016), (1048, 1045, 1044, 1047), (1048, 1047, 1016, 1017), (1049, 1046, 1045, 1048), (1049, 1048, 1017, 1018), (1050, 953, 357, 365), (1051, 1050, 365, 366), (1052, 1051, 366, 367), (1053, 1052, 367, 368), (1054, 1053, 368, 369), (1055, 963, 953, 1050), (1056, 1055, 1050, 1051), (1057, 1056, 1051, 1052), (1058, 1057, 1052, 1053), (1059, 1058, 1053, 1054), (1060, 976, 1055, 1056), (1061, 977, 976, 1060), (1061, 1060, 1056, 1057), (1062, 978, 977, 1061), (1062, 1061, 1057, 1058), (456, 108, 1063, 1064), (457, 456, 1064, 1065), (458, 457, 1065, 1066), (459, 458, 1066, 1067), (460, 459, 1067, 1068), (461, 460, 1068, 1069), (462, 461, 1069, 1070), (463, 462, 1070, 1071), (1063, 795, 797, 1072), (1064, 1063, 1072, 1073), (1065, 1064, 1073, 1074), (1066, 1065, 1074, 1075), (1067, 1066, 1075, 1076), (1068, 1067, 1076, 1077), (1069, 1068, 1077, 1078), (1070, 1069, 1078, 1079), (1071, 1070, 1079, 1080), (1072, 797, 1081, 1082), (1073, 1072, 1082, 1083), (1074, 1073, 1083, 1084), (1075, 1074, 1084, 1085), (1076, 1075, 1085, 1086), (1077, 1076, 1086, 1087), (1078, 1077, 1087, 1088), (1079, 1078, 1088, 1089), (1080, 1079, 1089, 1090), (1091, 1090, 1089, 1101), (1092, 799, 727, 980), (1081, 798, 799, 1092), (1082, 1081, 1092, 1093), (1083, 1082, 1093, 1094), (1095, 1093, 1092, 1107), (1096, 1094, 1093, 1095), (1084, 1083, 1094, 1096), (1085, 1084, 1096, 1097), (1086, 1085, 1097, 1098), (1087, 1086, 1098, 1099), (1088, 1087, 1099, 1100), (1089, 1088, 1100, 1101), (1102, 1100, 1099, 1115), (1103, 1101, 1100, 1102), (1091, 1101, 1103, 1104), (1092, 980, 1002, 1107), (1108, 1107, 1002, 1007), (1095, 1107, 1108, 1109), (1096, 1095, 1109, 1110), (1111, 1108, 1007, 1009), (1112, 1109, 1108, 1111), (1113, 1110, 1109, 1112), (1097, 1096, 1110, 1113), (1098, 1097, 1113, 1114), (1099, 1098, 1114, 1115), (1116, 1111, 1009, 1040), (1117, 1112, 1111, 1116), (1118, 1113, 1112, 1117), (1119, 1114, 1113, 1118), (1120, 1115, 1114, 1119), (1102, 1115, 1120, 1121), (1103, 1102, 1121, 1122), (1104, 1103, 1122, 1123), (1125, 1117, 1116, 1124), (1126, 1118, 1117, 1125), (1127, 1119, 1118, 1126), (1128, 1120, 1119, 1127), (1129, 1121, 1120, 1128), (1130, 1122, 1121, 1129), (1131, 1123, 1122, 1130), (1132, 1124, 1018, 1024), (1133, 1125, 1124, 1132), (1134, 1126, 1125, 1133), (1135, 1127, 1126, 1134), (1136, 1128, 1127, 1135), (1137, 1129, 1128, 1136), (1138, 1130, 1129, 1137), (1139, 1131, 1130, 1138), (1140, 1132, 1024, 1027), (1141, 1133, 1132, 1140), (1142, 1134, 1133, 1141), (1143, 1135, 1134, 1142), (1144, 1136, 1135, 1143), (1145, 1137, 1136, 1144), (1146, 1138, 1137, 1145), (1147, 1139, 1138, 1146), (1148, 1140, 1027, 993), (1148, 993, 996, 1105), (1149, 1141, 1140, 1148), (1149, 1148, 1105, 1106), (1150, 1142, 1141, 1149), (1151, 1143, 1142, 1150), (1152, 1144, 1143, 1151), (1153, 1145, 1144, 1152), (1154, 1146, 1145, 1153), (1155, 1147, 1146, 1154), (1116, 1040, 1046, 1156), (1157, 1156, 1046, 1049), (1157, 1049, 1018, 1124), (1124, 1116, 1156, 1157), (567, 566, 1158, 1159), (1159, 804, 128, 567), (569, 568, 1160, 1161), (570, 569, 1161, 1162), (1162, 1158, 566, 570), (571, 463, 1071, 1163), (572, 571, 1163, 1164), (1164, 1160, 568, 572), (1169, 1168, 574, 575), (1166, 1169, 575, 576), (576, 573, 1167, 1166), (1171, 1170, 577, 578), (578, 574, 1168, 1171), (1173, 1172, 579, 580), (580, 577, 1170, 1173), (1159, 1158, 1174, 1175), (1175, 810, 804, 1159), (1161, 1160, 1176, 1177), (1162, 1161, 1177, 1178), (1178, 1174, 1158, 1162), (1163, 1071, 1080, 1179), (1164, 1163, 1179, 1180), (1180, 1176, 1160, 1164), (1183, 1182, 1166, 1167), (1167, 1165, 1181, 1183), (1185, 1184, 1168, 1169), (1169, 1166, 1182, 1185), (1187, 1186, 1170, 1171), (1171, 1168, 1184, 1187), (1190, 1189, 1172, 1173), (1173, 1170, 1186, 1190), (1175, 1174, 1191, 1192), (810, 1175, 1192, 1193), (1193, 815, 811, 810), (1178, 1177, 1194, 1195), (1195, 1191, 1174, 1178), (1179, 1080, 1090, 1196), (1180, 1179, 1196, 1197), (1176, 1180, 1197, 1198), (1198, 1194, 1177, 1176), (1200, 1196, 1090, 1091), (1201, 1197, 1196, 1200), (1202, 1205, 1182, 1183), (1183, 1181, 1203, 1202), (1204, 1207, 1184, 1185), (1185, 1182, 1205, 1204), (1206, 1209, 1186, 1187), (1187, 1184, 1207, 1206), (1212, 1211, 1188, 1189), (1208, 1212, 1189, 1190), (1190, 1186, 1209, 1208), (1193, 1192, 1213, 1214), (1214, 819, 815, 1193), (1215, 820, 819, 1214), (1216, 821, 820, 1215), (1195, 1194, 1217, 1218), (1191, 1195, 1218, 1219), (1219, 1213, 1192, 1191), (1198, 1197, 1201, 1220), (1220, 1217, 1194, 1198), (1221, 1218, 1217, 1220), (1222, 1219, 1218, 1221), (1200, 1091, 1104, 1225), (1201, 1200, 1225, 1226), (1227, 1220, 1201, 1226), (1223, 1229, 1202, 1203), (1203, 1199, 1224, 1223), (1228, 1231, 1204, 1205), (1205, 1202, 1229, 1228), (1230, 1234, 1206, 1207), (1207, 1204, 1231, 1230), (1237, 1233, 1232, 1236), (1238, 1234, 1233, 1237), (1238, 1237, 1208, 1209), (1209, 1206, 1234, 1238), (1241, 1236, 1235, 1240), (1241, 1240, 1210, 1211), (1242, 1237, 1236, 1241), (1242, 1241, 1211, 1212), (1212, 1208, 1237, 1242), (1215, 1214, 1243, 1244), (1216, 1215, 1244, 1245), (1213, 1219, 1222, 1246), (1246, 1243, 1214, 1213), (1247, 1244, 1243, 1246), (1248, 1245, 1244, 1247), (1221, 1220, 1227, 1249), (1222, 1221, 1249, 1250), (1251, 1246, 1222, 1250), (1252, 1247, 1246, 1251), (1253, 1248, 1247, 1252), (1253, 1252, 1223, 1224), (1225, 1104, 1123, 1254), (1226, 1225, 1254, 1255), (1227, 1226, 1255, 1256), (1257, 1249, 1227, 1256), (1258, 1250, 1249, 1257), (1259, 1251, 1250, 1258), (1260, 1252, 1251, 1259), (1260, 1259, 1228, 1229), (1229, 1223, 1252, 1260), (1261, 1254, 1123, 1131), (1262, 1255, 1254, 1261), (1263, 1256, 1255, 1262), (1264, 1257, 1256, 1263), (1265, 1258, 1257, 1264), (1266, 1259, 1258, 1265), (1266, 1265, 1230, 1231), (1231, 1228, 1259, 1266), (1267, 1261, 1131, 1139), (1268, 1262, 1261, 1267), (1269, 1263, 1262, 1268), (1270, 1264, 1263, 1269), (1270, 1269, 1232, 1233), (1271, 1265, 1264, 1270), (1271, 1270, 1233, 1234), (1234, 1230, 1265, 1271), (1272, 1267, 1139, 1147), (1273, 1268, 1267, 1272), (1235, 1269, 1268, 1273), (1236, 1232, 1269, 1235), (1274, 1272, 1147, 1155), (1274, 1155, 1358, 1239), (1275, 1273, 1272, 1274), (1275, 1274, 1239, 1240), (1240, 1235, 1273, 1275), (1277, 1276, 603, 604), (604, 228, 840, 1277), (605, 603, 1276, 1279), (1278, 1281, 606, 607), (607, 605, 1279, 1278), (1280, 1282, 608, 609), (609, 606, 1281, 1280), (1165, 1167, 573, 610), (610, 608, 1282, 1165), (1284, 1283, 1276, 1277), (1277, 840, 860, 1284), (1286, 1285, 1278, 1279), (1279, 1276, 1283, 1286), (1288, 1287, 1280, 1281), (1281, 1278, 1285, 1288), (1289, 1181, 1165, 1282), (1282, 1280, 1287, 1289), (1292, 890, 889, 1291), (1292, 1291, 1283, 1284), (1284, 860, 890, 1292), (1290, 1294, 1285, 1286), (1286, 1283, 1291, 1290), (1293, 1295, 1287, 1288), (1288, 1285, 1294, 1293), (1199, 1203, 1181, 1289), (1289, 1287, 1295, 1199), (1297, 917, 916, 1296), (1298, 918, 917, 1297), (1298, 1297, 1290, 1291), (1291, 889, 918, 1298), (1300, 1297, 1296, 1299), (1300, 1299, 1293, 1294), (1294, 1290, 1297, 1300), (1301, 1299, 1253, 1224), (1301, 1224, 1199, 1295), (1295, 1293, 1299, 1301), (1302, 919, 1216, 1245), (1296, 916, 919, 1302), (1303, 1302, 1245, 1248), (1303, 1248, 1253, 1299), (1299, 1296, 1302, 1303), (1304, 1054, 369, 657), (1305, 1304, 657, 658), (1307, 1305, 658, 660), (1308, 1307, 660, 661), (1309, 1308, 661, 662), (1310, 1309, 662, 663), (1311, 1310, 663, 664), (1312, 1311, 664, 665), (1313, 1312, 665, 666), (666, 659, 1306, 1313), (1314, 1059, 1054, 1304), (1315, 1314, 1304, 1305), (1320, 1315, 1305, 1307), (1321, 1316, 1315, 1320), (1321, 1320, 1307, 1308), (1322, 1317, 1316, 1321), (1322, 1321, 1308, 1309), (1323, 1322, 1309, 1310), (1324, 1323, 1310, 1311), (1325, 1324, 1311, 1312), (1318, 1325, 1312, 1313), (1313, 1306, 1319, 1318), (1326, 1062, 1058, 1059), (1327, 1326, 1059, 1314), (1328, 1327, 1314, 1315), (1329, 1328, 1315, 1316), (1330, 1329, 1316, 1317), (1334, 1333, 1318, 1319), (1335, 1331, 1330, 1317), (1335, 1317, 1322, 1323), (1336, 1332, 1331, 1335), (1336, 1335, 1323, 1324), (1337, 1333, 1332, 1336), (1337, 1336, 1324, 1325), (1325, 1318, 1333, 1337), (1338, 1105, 996, 978), (1338, 978, 1062, 1326), (1339, 1106, 1105, 1338), (1339, 1338, 1326, 1327), (1346, 1339, 1327, 1328), (1347, 1340, 1339, 1346), (1347, 1346, 1328, 1329), (1348, 1341, 1340, 1347), (1348, 1347, 1329, 1330), (1349, 1342, 1341, 1348), (1349, 1348, 1330, 1331), (1350, 1343, 1342, 1349), (1350, 1349, 1331, 1332), (1351, 1344, 1343, 1350), (1351, 1350, 1332, 1333), (1352, 1345, 1344, 1351), (1352, 1351, 1333, 1334), (1353, 1150, 1149, 1106), (1353, 1106, 1339, 1340), (1354, 1151, 1150, 1353), (1354, 1353, 1340, 1341), (1355, 1152, 1151, 1354), (1355, 1354, 1341, 1342), (1356, 1153, 1152, 1355), (1356, 1355, 1342, 1343), (1357, 1154, 1153, 1356), (1357, 1356, 1343, 1344), (1358, 1155, 1154, 1357), (1358, 1357, 1344, 1345), (1361, 1360, 677, 678), (678, 579, 1172, 1361), (1362, 1306, 659, 679), (1363, 1362, 679, 680), (1359, 1363, 680, 681), (681, 677, 1360, 1359), (1365, 1364, 1359, 1360), (1188, 1365, 1360, 1361), (1361, 1172, 1189, 1188), (1366, 1319, 1306, 1362), (1367, 1366, 1362, 1363), (1363, 1359, 1364, 1367), (1210, 1369, 1364, 1365), (1365, 1188, 1211, 1210), (1370, 1368, 1352, 1334), (1370, 1334, 1319, 1366), (1371, 1369, 1368, 1370), (1371, 1370, 1366, 1367), (1367, 1364, 1369, 1371), (1372, 1239, 1358, 1345), (1372, 1345, 1352, 1368), (1373, 1240, 1239, 1372), (1373, 1372, 1368, 1369), (1369, 1210, 1240, 1373)])
me_cylinder_001.polygons.foreach_set('use_smooth', [True] * 1372)
me_cylinder_001.remesh_voxel_size = 0.2
me_cylinder_001.use_remesh_fix_poles = True
me_cylinder_001.use_remesh_preserve_attributes = False
me_cylinder_001.use_mirror_x = True
me_cylinder_001.update()
me_plane = bpy.data.meshes.new('Plane')
me_plane.from_pydata([(0.08069, -0.8872, -0.223), (0.8801, 1.192, -0.2101), (0.0, 1.781, -0.9194), (-1.178, -0.06503, 0.295), (1.165, -0.08102, 0.144), (1.267, 0.5343, 0.0633), (-1.179, 0.5343, 0.0633), (-0.8577, -0.564, 0.1151), (0.8526, -0.5799, -0.03593), (-0.7923, 1.192, -0.2101), (-0.987, 0.8613, -0.07266), (1.075, 0.8613, -0.07266), (-1.179, 0.2279, 0.1817), (1.215, 0.2197, 0.1045), (0.4401, 1.486, -0.5648), (-0.401, 1.483, -0.5604), (0.6628, 1.337, -0.3853)], [], [(15, 16, 14, 2), (7, 8, 4, 3), (12, 13, 5, 6), (0, 8, 7), (10, 11, 1, 9), (6, 5, 11, 10), (3, 4, 13, 12), (9, 1, 16, 15)])
me_plane.polygons.foreach_set('use_smooth', [True] * 8)
_uv = me_plane.uv_layers.new(name='UVMap')
_uv.uv.foreach_set('vector', [0.0, 0.9329, 0.753, 0.9002, 0.5, 0.9337, 0.0, 1.0, 0.0, 0.2318, 1.0, 0.2318, 1.0, 0.4875, 0.0, 0.4875, 0.0, 0.6127, 1.0, 0.6127, 1.0, 0.7437, 0.0, 0.7437, 1.0, 0.0, 1.0, 0.2318, 0.0, 0.2318, 0.0, 0.8053, 1.0, 0.8053, 1.0, 0.8675, 0.0, 0.8675, 0.0, 0.7437, 1.0, 0.7437, 1.0, 0.8053, 0.0, 0.8053, 0.0, 0.4875, 1.0, 0.4875, 1.0, 0.6127, 0.0, 0.6127, 0.0, 0.8675, 1.0, 0.8675, 0.753, 0.9002, 0.0, 0.9329])
me_plane.use_remesh_fix_poles = True
me_plane.use_remesh_preserve_attributes = False
me_plane.update()
me_plane_001 = bpy.data.meshes.new('Plane.001')
me_plane_001.from_pydata([(-1.437, -0.4758, -0.473), (2.279, 0.4329, 0.029), (2.571, 1.071, -0.3866), (-0.8899, 0.3404, 0.1212), (0.4586, -0.4534, 0.2052), (1.534, -0.1024, 0.249), (-0.01196, 0.7272, 0.2591), (-1.553, -0.05818, -0.1374), (-0.5792, -0.6125, 0.006778), (1.251, 1.006, 0.02899), (0.6181, 0.8913, 0.1307), (1.91, 0.1402, 0.1517), (-0.5173, 0.5253, 0.1862), (1.009, -0.3306, 0.2394), (-0.0322, -0.5287, 0.1114), (-1.203, 0.1519, -0.001113), (1.911, 1.039, -0.1788), (1.586, 1.023, -0.07661), (2.427, 0.7572, -0.1822)], [], [(17, 18, 2, 16), (15, 14, 4, 3), (12, 13, 5, 6), (0, 8, 7), (10, 11, 1, 9), (6, 5, 11, 10), (3, 4, 13, 12), (7, 8, 14, 15), (9, 1, 18, 17)])
me_plane_001.polygons.foreach_set('use_smooth', [True] * 9)
_uv = me_plane_001.uv_layers.new(name='UVMap')
_uv.uv.foreach_set('vector', [0.0, 0.9011, 0.4918, 0.9348, 0.0, 1.0, 0.0, 0.9337, 0.0, 0.3666, 1.0, 0.3666, 1.0, 0.4875, 0.0, 0.4875, 0.0, 0.606, 1.0, 0.606, 1.0, 0.7437, 0.0, 0.7437, 1.0, 0.0, 1.0, 0.2318, 0.0, 0.2318, 0.0, 0.8056, 1.0, 0.8056, 1.0, 0.8675, 0.0, 0.8675, 0.0, 0.7437, 1.0, 0.7437, 1.0, 0.8056, 0.0, 0.8056, 0.0, 0.4875, 1.0, 0.4875, 1.0, 0.606, 0.0, 0.606, 0.0, 0.2318, 1.0, 0.2318, 1.0, 0.3666, 0.0, 0.3666, 0.0, 0.8675, 1.0, 0.8675, 0.4918, 0.9348, 0.0, 0.9011])
me_plane_001.use_remesh_fix_poles = True
me_plane_001.use_remesh_preserve_attributes = False
me_plane_001.update()
me_plane_003 = bpy.data.meshes.new('Plane.003')
me_plane_003.from_pydata([(-0.5677, 0.8424, -0.539), (-0.06974, -1.257, 0.0973), (1.201, -1.782, -0.4514), (1.045, 0.1948, 0.04771), (-1.18, -0.0503, 0.1212), (-1.002, -0.6691, 0.1989), (1.59, -0.3393, 0.1989), (0.3014, 0.596, -0.1536), (-1.176, 0.4343, -0.1813), (1.672, -1.059, 0.05277), (-1.178, 0.195, -0.0319), (0.6685, 0.3979, -0.05419), (1.338, -0.0607, 0.1194), (-1.123, -0.3526, 0.1603), (1.705, -0.6976, 0.131), (-0.5965, -0.9796, 0.1468)], [], [(9, 1, 2), (11, 10, 4, 3), (12, 13, 5, 6), (0, 8, 7), (14, 15, 1, 9), (7, 11, 3, 0), (7, 8, 10, 11), (3, 4, 13, 12), (6, 5, 15, 14)])
me_plane_003.polygons.foreach_set('use_smooth', [True] * 9)
_uv = me_plane_003.uv_layers.new(name='UVMap')
_uv.uv.foreach_set('vector', [0.0, 0.8675, 1.0, 0.8675, 0.0, 1.0, 0.0, 0.3581, 1.0, 0.3581, 1.0, 0.4875, 0.0, 0.4875, 0.0, 0.6115, 1.0, 0.6115, 1.0, 0.7437, 0.0, 0.7437, 1.0, 0.0, 1.0, 0.2318, 0.0, 0.2318, 0.0, 0.8071, 1.0, 0.8071, 1.0, 0.8675, 0.0, 0.8675, 0.0, 0.2318, 0.0, 0.3581, 0.0, 0.4875, 1.0, 0.0, 0.0, 0.2318, 1.0, 0.2318, 1.0, 0.3581, 0.0, 0.3581, 0.0, 0.4875, 1.0, 0.4875, 1.0, 0.6115, 0.0, 0.6115, 0.0, 0.7437, 1.0, 0.7437, 1.0, 0.8071, 0.0, 0.8071])
me_plane_003.use_remesh_fix_poles = True
me_plane_003.use_remesh_preserve_attributes = False
me_plane_003.update()
me_plane_002 = bpy.data.meshes.new('Plane.002')
me_plane_002.from_pydata([(1.564, 0.746, 0.05057), (-2.172, -0.669, -0.7025), (-2.024, -1.242, -1.42), (0.9551, -0.275, 0.235), (-0.8283, 0.3708, 0.1047), (-1.733, -0.05909, -0.2147), (0.1395, -0.7372, -0.07784), (1.445, 0.1992, 0.2772), (0.1455, 0.6696, 0.1822), (-1.061, -1.072, -0.6213), (-0.4184, -0.9196, -0.3465), (-1.995, -0.3488, -0.4617), (0.5816, -0.5239, 0.0793), (-1.327, 0.1673, -0.06022), (-0.3414, 0.5202, 0.1434), (1.2, -0.03794, 0.2561)], [], [(9, 1, 2), (15, 14, 4, 3), (12, 13, 5, 6), (0, 8, 7), (10, 11, 1, 9), (6, 5, 11, 10), (3, 4, 13, 12), (7, 8, 14, 15)])
me_plane_002.polygons.foreach_set('use_smooth', [True] * 8)
_uv = me_plane_002.uv_layers.new(name='UVMap')
_uv.uv.foreach_set('vector', [0.0, 0.8675, 1.0, 0.8675, 0.0, 1.0, 0.0, 0.3597, 1.0, 0.3597, 1.0, 0.4875, 0.0, 0.4875, 0.0, 0.6174, 1.0, 0.6174, 1.0, 0.7437, 0.0, 0.7437, 1.0, 0.0, 1.0, 0.2318, 0.0, 0.2318, 0.0, 0.8056, 1.0, 0.8056, 1.0, 0.8675, 0.0, 0.8675, 0.0, 0.7437, 1.0, 0.7437, 1.0, 0.8056, 0.0, 0.8056, 0.0, 0.4875, 1.0, 0.4875, 1.0, 0.6174, 0.0, 0.6174, 0.0, 0.2318, 1.0, 0.2318, 1.0, 0.3597, 0.0, 0.3597])
me_plane_002.use_remesh_fix_poles = True
me_plane_002.use_remesh_preserve_attributes = False
me_plane_002.update()
me_plane_005 = bpy.data.meshes.new('Plane.005')
me_plane_005.from_pydata([(-0.2261, -0.8677, -0.2351), (0.8801, 1.192, -0.2101), (0.0, 1.781, -0.9194), (-1.448, -0.09058, 0.09056), (1.165, -0.08102, 0.144), (1.267, 0.5343, 0.0633), (-1.303, 0.5429, 0.0389), (-1.132, -0.5847, -0.0438), (0.8487, -0.5751, 0.0096), (-0.7923, 1.192, -0.2101), (-1.079, 0.8682, -0.0943), (1.074, 0.8631, -0.07342), (-1.444, 0.2236, 0.07547), (1.347, 0.2289, 0.1047), (1.004, -0.3326, 0.07556), (-1.287, -0.3421, 0.02216)], [], [(9, 1, 2), (15, 14, 4, 3), (12, 13, 5, 6), (0, 8, 7), (10, 11, 1, 9), (6, 5, 11, 10), (3, 4, 13, 12), (7, 8, 14, 15)])
me_plane_005.polygons.foreach_set('use_smooth', [True] * 8)
_uv = me_plane_005.uv_layers.new(name='UVMap')
_uv.uv.foreach_set('vector', [0.0, 0.8675, 1.0, 0.8675, 0.0, 1.0, 0.0, 0.3573, 1.0, 0.3573, 1.0, 0.4875, 0.0, 0.4875, 0.0, 0.6165, 1.0, 0.6165, 1.0, 0.7437, 0.0, 0.7437, 1.0, 0.0, 1.0, 0.2318, 0.0, 0.2318, 0.0, 0.8056, 1.0, 0.8056, 1.0, 0.8675, 0.0, 0.8675, 0.0, 0.7437, 1.0, 0.7437, 1.0, 0.8056, 0.0, 0.8056, 0.0, 0.4875, 1.0, 0.4875, 1.0, 0.6165, 0.0, 0.6165, 0.0, 0.2318, 1.0, 0.2318, 1.0, 0.3573, 0.0, 0.3573])
me_plane_005.use_remesh_fix_poles = True
me_plane_005.use_remesh_preserve_attributes = False
me_plane_005.update()
me_plane_004 = bpy.data.meshes.new('Plane.004')
me_plane_004.from_pydata([(2.137, -0.3626, -0.06007), (-1.555, 0.6738, -0.4758), (-3.907, 0.6798, -1.289), (-1.344, -0.2032, 0.1512), (1.661, 0.179, 0.1596), (0.3989, 0.4742, -0.06098), (-2.757, 0.07291, -0.06982), (0.4287, -0.3435, 0.1628), (2.231, -0.1056, 0.07458), (-3.712, 0.3995, -0.4819), (1.952, 0.03366, 0.1162), (-0.4386, -0.2748, 0.1571), (-3.225, 0.2331, -0.272), (-0.5598, 0.5722, -0.2645), (-2.037, -0.06771, 0.04272), (1.042, 0.3239, 0.05135)], [], [(9, 1, 2), (11, 10, 4, 3), (14, 15, 5, 6), (0, 8, 7), (12, 13, 1, 9), (7, 8, 10, 11), (6, 5, 13, 12), (3, 4, 15, 14)])
me_plane_004.polygons.foreach_set('use_smooth', [True] * 8)
_uv = me_plane_004.uv_layers.new(name='UVMap')
_uv.uv.foreach_set('vector', [0.0, 0.8675, 1.0, 0.8675, 0.0, 1.0, 0.0, 0.3569, 1.0, 0.3569, 1.0, 0.4875, 0.0, 0.4875, 0.0, 0.6133, 1.0, 0.6133, 1.0, 0.7437, 0.0, 0.7437, 1.0, 0.0, 1.0, 0.2318, 0.0, 0.2318, 0.0, 0.8045, 1.0, 0.8045, 1.0, 0.8675, 0.0, 0.8675, 0.0, 0.2318, 1.0, 0.2318, 1.0, 0.3569, 0.0, 0.3569, 0.0, 0.7437, 1.0, 0.7437, 1.0, 0.8045, 0.0, 0.8045, 0.0, 0.4875, 1.0, 0.4875, 1.0, 0.6133, 0.0, 0.6133])
me_plane_004.use_remesh_fix_poles = True
me_plane_004.use_remesh_preserve_attributes = False
me_plane_004.update()

# ---- objects
ob_light = bpy.data.objects.new('Light', light_light)
ob_camera = bpy.data.objects.new('Camera', cam_camera)
ob_cylinder = bpy.data.objects.new('Cylinder', me_cylinder_001)
ob_plane = bpy.data.objects.new('Plane', me_plane)
ob_plane_001 = bpy.data.objects.new('Plane.001', me_plane_001)
ob_plane_003 = bpy.data.objects.new('Plane.003', me_plane_003)
ob_plane_002 = bpy.data.objects.new('Plane.002', me_plane_002)
ob_plane_005 = bpy.data.objects.new('Plane.005', me_plane_005)
ob_plane_004 = bpy.data.objects.new('Plane.004', me_plane_004)

# ---- transforms, parenting, visibility, modifiers, constraints
ob_light.location = (4.076, 1.005, 5.904)
ob_light.rotation_euler = (0.6503, 0.05522, 1.866)
ob_light.lock_rotations_4d = False
ob_light.empty_display_type = 'ARROWS'
ob_light.color = (0.0, 0.0, 0.0, 0.0)
ob_light.lineart.crease_threshold = 0.0
ob_camera.location = (7.359, -6.926, 4.958)
ob_camera.rotation_euler = (1.109, 0.0, 0.8149)
ob_camera.lock_rotations_4d = False
ob_camera.empty_display_type = 'ARROWS'
ob_camera.color = (0.0, 0.0, 0.0, 0.0)
ob_camera.display_type = 'WIRE'
ob_camera.lineart.crease_threshold = 0.0
ob_cylinder.location = (0.0, 0.0, 1.0)
ob_cylinder.scale = (0.3859, 0.3859, 1.0)
ob_cylinder.use_mesh_mirror_x = True
ob_plane.location = (0.4298, 0.4149, 7.227)
ob_plane.rotation_euler = (0.1595, 0.05544, -0.3316)
ob_plane.scale = (0.6604, 1.52, 1.0)
_m = ob_plane.modifiers.new('Solidify', 'SOLIDIFY')
_m.thickness = 0.02
ob_plane_001.location = (1.233, -1.046, 6.707)
ob_plane_001.rotation_euler = (0.01573, 0.5962, -0.7872)
ob_plane_001.scale = (0.6604, 1.52, 1.0)
_m = ob_plane_001.modifiers.new('Solidify', 'SOLIDIFY')
ob_plane_003.location = (0.3738, -2.092, 7.231)
ob_plane_003.rotation_euler = (0.07347, -0.0, 0.0)
ob_plane_003.scale = (0.6604, 1.52, 1.0)
_m = ob_plane_003.modifiers.new('Solidify', 'SOLIDIFY')
_m.thickness = 0.08
ob_plane_002.location = (-1.045, -1.881, 7.071)
ob_plane_002.rotation_euler = (-0.4571, -0.1994, 0.01003)
ob_plane_002.scale = (0.6604, 1.52, 1.0)
_m = ob_plane_002.modifiers.new('Solidify', 'SOLIDIFY')
ob_plane_005.location = (-1.258, -0.7806, 7.243)
ob_plane_005.rotation_euler = (0.1688, -0.0, 1.625)
ob_plane_005.scale = (0.3436, 1.519, 1.0)
_m = ob_plane_005.modifiers.new('Solidify', 'SOLIDIFY')
ob_plane_004.location = (-0.7993, -0.09733, 7.43)
ob_plane_004.rotation_euler = (0.3625, 0.3129, -0.1493)
ob_plane_004.scale = (0.4879, 1.838, 1.146)
_m = ob_plane_004.modifiers.new('Solidify', 'SOLIDIFY')

# ---- collection membership
col_collection.objects.link(ob_light)
col_collection.objects.link(ob_camera)
col_collection.objects.link(ob_cylinder)
col_collection.objects.link(ob_plane)
col_collection.objects.link(ob_plane_001)
col_collection.objects.link(ob_plane_003)
col_collection.objects.link(ob_plane_002)
col_collection.objects.link(ob_plane_005)
col_collection.objects.link(ob_plane_004)

# ---- scene / render settings (as saved in the file)
scene.camera = ob_camera
scene.frame_start = 1; scene.frame_end = 250; scene.frame_set(1)
scene.render.engine = 'BLENDER_EEVEE_NEXT'
scene.cycles.use_denoising = False
scene.cycles.samples = 128
scene.cycles.sampling_pattern = 'TABULATED_SOBOL'
scene.cycles.use_adaptive_sampling = False
scene.cycles.use_light_tree = False
scene.view_settings.view_transform = 'Filmic'
bpy.context.view_layer.update()
